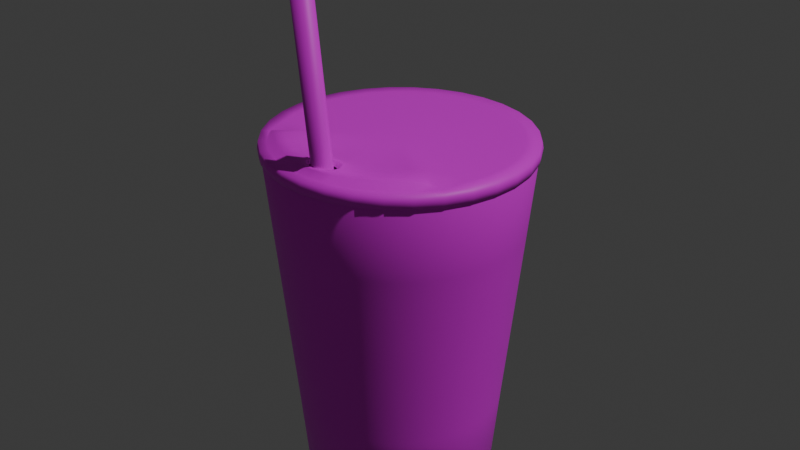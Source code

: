 # Source: cup.blend  (saved by Blender 4.0.36; exported with 4.5.12 LTS)
import bpy
from mathutils import Matrix  # noqa: F401  (used for matrix-valued properties, if any)

bpy.ops.wm.read_factory_settings(use_empty=True)
scene = bpy.context.scene
scene.name = 'Scene'

# ---- collections
col_collection = bpy.data.collections.new('Collection'); scene.collection.children.link(col_collection)

# ---- images (referenced by path relative to the original .blend; pixels are not part of the script)
import os
ASSET_DIR = os.environ.get("B2B_ASSET_DIR", "")  # directory of the original .blend (textures are referenced by path, not embedded)
HERE = os.path.dirname(os.path.abspath(__file__))  # packed textures are extracted next to this script under _unpacked/

def load_image(name, relpath, width, height, colorspace="sRGB"):
    """Load a texture the original file referenced (path relative to the .blend, or extracted next to this script)."""
    p = next((c for c in (os.path.join(HERE, relpath), os.path.join(ASSET_DIR, relpath)) if relpath and os.path.exists(c)), "")
    if p:
        img = bpy.data.images.load(p, check_existing=True)
        img.name = name
    else:  # same state as the original file: an image datablock whose file is absent (Cycles renders it pink)
        img = bpy.data.images.new(name, width, height)
        img.source = "FILE"
        img.filepath = "//" + (relpath or name)
    img.colorspace_settings.name = colorspace
    return img
img_untitled_001 = load_image('Untitled.001', 'cup.png', 1024, 1024, 'sRGB')

# ---- materials (node trees are filled in below, after node groups)
mat_test = bpy.data.materials.new('test')
mat_test.alpha_threshold = 0.0
mat_test.use_transparent_shadow = False
mat_test.roughness = 0.5
mat_test.line_color = (0.0, 0.0, 0.0, 1.0)

# ---- material node trees
mat_test.use_nodes = True; mat_test.node_tree.nodes.clear()
_N = mat_test.node_tree.nodes; _L = mat_test.node_tree.links
n0 = _N.new('ShaderNodeOutputMaterial'); n0.name = 'Material Output'; n0.location = (300, 300)
n1 = _N.new('ShaderNodeBsdfPrincipled'); n1.name = 'Principled BSDF'; n1.location = (10, 300)
n1.inputs[3].default_value = 1.45
n2 = _N.new('ShaderNodeTexImage'); n2.name = 'Image Texture'; n2.location = (-280, 280)
n2.image = img_untitled_001
_L.new(n1.outputs[0], n0.inputs[0])
_L.new(n2.outputs[0], n1.inputs[0])
n0.is_active_output = True

# ---- world
world_world = bpy.data.worlds.new('World'); scene.world = world_world
world_world.use_nodes = True; world_world.node_tree.nodes.clear()
_N = world_world.node_tree.nodes; _L = world_world.node_tree.links
n0 = _N.new('ShaderNodeOutputWorld'); n0.name = 'World Output'; n0.location = (300, 300)
n1 = _N.new('ShaderNodeBackground'); n1.name = 'Background'; n1.location = (10, 300)
n1.inputs[0].default_value = (0.05088, 0.05088, 0.05088, 1.0)
_L.new(n1.outputs[0], n0.inputs[0])
n0.is_active_output = True
world_world.color = (0.05088, 0.05088, 0.05088)
world_world.use_sun_shadow = False
world_world.sun_shadow_jitter_overblur = 0.0

# ---- lights
light_light = bpy.data.lights.new('Light', 'POINT')
light_light.transmission_factor = 0.0
light_light.use_soft_falloff = False
light_light.energy = 1000.0
light_light.shadow_soft_size = 0.1
light_light.shadow_maximum_resolution = 0.006
light_light.use_absolute_resolution = True

# ---- meshes
me_cylinder = bpy.data.meshes.new('Cylinder')
me_cylinder.from_pydata([(1.711e-11, 0.03277, 0.0), (-2.767e-11, 0.04336, 0.1308), (0.006394, 0.03214, 0.0), (0.008459, 0.04253, 0.1308), (0.01254, 0.03028, 0.0), (0.01659, 0.04006, 0.1308), (0.01821, 0.02725, 0.0), (0.02409, 0.03605, 0.1308), (0.02317, 0.02317, 0.0), (0.03066, 0.03066, 0.1308), (0.02725, 0.01821, 0.0), (0.03605, 0.02409, 0.1308), (0.03028, 0.01254, 0.0), (0.04006, 0.01659, 0.1308), (0.03214, 0.006394, 0.0), (0.04253, 0.008459, 0.1308), (0.03277, 5.076e-11, 0.0), (0.04336, -4.512e-11, 0.1308), (0.03214, -0.006394, 0.0), (0.04253, -0.008459, 0.1308), (0.03028, -0.01254, 0.0), (0.04006, -0.01659, 0.1308), (0.02725, -0.01821, 0.0), (0.03605, -0.02409, 0.1308), (0.02317, -0.02317, 0.0), (0.03066, -0.03066, 0.1308), (0.01821, -0.02725, 0.0), (0.02409, -0.03605, 0.1308), (0.01254, -0.03028, 0.0), (0.01659, -0.04006, 0.1308), (0.006394, -0.03214, 0.0), (0.008459, -0.04253, 0.1308), (1.711e-11, -0.03277, 0.0), (-2.767e-11, -0.04336, 0.1308), (-0.006394, -0.03214, 0.0), (-0.008459, -0.04253, 0.1308), (-0.01254, -0.03028, 0.0), (-0.01659, -0.04006, 0.1308), (-0.01821, -0.02725, 0.0), (-0.02409, -0.03605, 0.1308), (-0.02317, -0.02317, 0.0), (-0.03066, -0.03066, 0.1308), (-0.02725, -0.01821, 0.0), (-0.03605, -0.02409, 0.1308), (-0.03028, -0.01254, 0.0), (-0.04006, -0.01659, 0.1308), (-0.03214, -0.006394, 0.0), (-0.04253, -0.008459, 0.1308), (-0.03277, 5.076e-11, 0.0), (-0.04336, -4.512e-11, 0.1308), (-0.03214, 0.006394, 0.0), (-0.04253, 0.008459, 0.1308), (-0.03028, 0.01254, 0.0), (-0.04006, 0.01659, 0.1308), (-0.02725, 0.01821, 0.0), (-0.03605, 0.02409, 0.1308), (-0.02317, 0.02317, 0.0), (-0.03066, 0.03066, 0.1308), (-0.01821, 0.02725, 0.0), (-0.02409, 0.03605, 0.1308), (-0.01254, 0.03028, 0.0), (-0.01659, 0.04006, 0.1308), (-0.006394, 0.03214, 0.0), (-0.008459, 0.04253, 0.1308), (2.195e-11, 0.03771, 0.03222), (1.475e-11, 0.04092, 0.06597), (7.537e-12, 0.04414, 0.09972), (0.008611, 0.04329, 0.09972), (0.007984, 0.04014, 0.06597), (0.007356, 0.03698, 0.03222), (0.01689, 0.04078, 0.09972), (0.01566, 0.03781, 0.06597), (0.01443, 0.03484, 0.03222), (0.02452, 0.0367, 0.09972), (0.02274, 0.03403, 0.06597), (0.02095, 0.03135, 0.03222), (0.03121, 0.03121, 0.09972), (0.02894, 0.02894, 0.06597), (0.02666, 0.02666, 0.03222), (0.0367, 0.02452, 0.09972), (0.03403, 0.02274, 0.06597), (0.03135, 0.02095, 0.03222), (0.04078, 0.01689, 0.09972), (0.03781, 0.01566, 0.06597), (0.03484, 0.01443, 0.03222), (0.04329, 0.008611, 0.09972), (0.04014, 0.007984, 0.06597), (0.03698, 0.007356, 0.03222), (0.04414, 7.1e-12, 0.09972), (0.04092, 1.389e-11, 0.06597), (0.03771, 2.068e-11, 0.03222), (0.04329, -0.008611, 0.09972), (0.04014, -0.007984, 0.06597), (0.03698, -0.007356, 0.03222), (0.04078, -0.01689, 0.09972), (0.03781, -0.01566, 0.06597), (0.03484, -0.01443, 0.03222), (0.0367, -0.02452, 0.09972), (0.03403, -0.02274, 0.06597), (0.03135, -0.02095, 0.03222), (0.03121, -0.03121, 0.09972), (0.02894, -0.02894, 0.06597), (0.02666, -0.02666, 0.03222), (0.02452, -0.0367, 0.09972), (0.02274, -0.03403, 0.06597), (0.02095, -0.03135, 0.03222), (0.01689, -0.04078, 0.09972), (0.01566, -0.03781, 0.06597), (0.01443, -0.03484, 0.03222), (0.008611, -0.04329, 0.09972), (0.007984, -0.04014, 0.06597), (0.007356, -0.03698, 0.03222), (7.537e-12, -0.04414, 0.09972), (1.475e-11, -0.04092, 0.06597), (2.195e-11, -0.03771, 0.03222), (-0.008611, -0.04329, 0.09972), (-0.007984, -0.04014, 0.06597), (-0.007356, -0.03698, 0.03222), (-0.01689, -0.04078, 0.09972), (-0.01566, -0.03781, 0.06597), (-0.01443, -0.03484, 0.03222), (-0.02452, -0.0367, 0.09972), (-0.02274, -0.03403, 0.06597), (-0.02095, -0.03135, 0.03222), (-0.03121, -0.03121, 0.09972), (-0.02894, -0.02894, 0.06597), (-0.02666, -0.02666, 0.03222), (-0.0367, -0.02452, 0.09972), (-0.03403, -0.02274, 0.06597), (-0.03135, -0.02095, 0.03222), (-0.04078, -0.01689, 0.09972), (-0.03781, -0.01566, 0.06597), (-0.03484, -0.01443, 0.03222), (-0.04329, -0.008611, 0.09972), (-0.04014, -0.007984, 0.06597), (-0.03698, -0.007356, 0.03222), (-0.04414, 7.1e-12, 0.09972), (-0.04092, 1.389e-11, 0.06597), (-0.03771, 2.068e-11, 0.03222), (-0.04329, 0.008611, 0.09972), (-0.04014, 0.007984, 0.06597), (-0.03698, 0.007356, 0.03222), (-0.04078, 0.01689, 0.09972), (-0.03781, 0.01566, 0.06597), (-0.03484, 0.01443, 0.03222), (-0.0367, 0.02452, 0.09972), (-0.03403, 0.02274, 0.06597), (-0.03135, 0.02095, 0.03222), (-0.03121, 0.03121, 0.09972), (-0.02894, 0.02894, 0.06597), (-0.02666, 0.02666, 0.03222), (-0.02452, 0.0367, 0.09972), (-0.02274, 0.03403, 0.06597), (-0.02095, 0.03135, 0.03222), (-0.01689, 0.04078, 0.09972), (-0.01566, 0.03781, 0.06597), (-0.01443, 0.03484, 0.03222), (-0.008611, 0.04329, 0.09972), (-0.007984, 0.04014, 0.06597), (-0.007356, 0.03698, 0.03222), (1.236e-12, 0.04695, 0.1292), (0.009159, 0.04605, 0.1292), (0.01797, 0.04338, 0.1292), (0.02608, 0.03904, 0.1292), (0.0332, 0.0332, 0.1292), (0.03904, 0.02608, 0.1292), (0.04338, 0.01797, 0.1292), (0.04605, 0.009159, 0.1292), (0.04695, 1.164e-12, 0.1292), (0.04605, -0.009159, 0.1292), (0.04338, -0.01797, 0.1292), (0.03904, -0.02608, 0.1292), (0.0332, -0.0332, 0.1292), (0.02608, -0.03904, 0.1292), (0.01797, -0.04338, 0.1292), (0.009159, -0.04605, 0.1292), (1.236e-12, -0.04695, 0.1292), (-0.009159, -0.04605, 0.1292), (-0.01797, -0.04338, 0.1292), (-0.02608, -0.03904, 0.1292), (-0.0332, -0.0332, 0.1292), (-0.03904, -0.02608, 0.1292), (-0.04338, -0.01797, 0.1292), (-0.04605, -0.009159, 0.1292), (-0.04695, 1.164e-12, 0.1292), (-0.04605, 0.009159, 0.1292), (-0.04338, 0.01797, 0.1292), (-0.03904, 0.02608, 0.1292), (-0.0332, 0.0332, 0.1292), (-0.02608, 0.03904, 0.1292), (-0.01797, 0.04338, 0.1292), (-0.009159, 0.04605, 0.1292), (0.00684, 0.03439, 0.00316), (0.01342, 0.03239, 0.00316), (0.01948, 0.02915, 0.00316), (0.02479, 0.02479, 0.00316), (0.02915, 0.01948, 0.00316), (0.03239, 0.01342, 0.00316), (0.03439, 0.00684, 0.00316), (0.03506, 2.627e-11, 0.00316), (0.03439, -0.00684, 0.00316), (0.03239, -0.01342, 0.00316), (0.02915, -0.01948, 0.00316), (0.02479, -0.02479, 0.00316), (0.01948, -0.02915, 0.00316), (0.01342, -0.03239, 0.00316), (0.00684, -0.03439, 0.00316), (2.789e-11, -0.03506, 0.00316), (-0.00684, -0.03439, 0.00316), (-0.01342, -0.03239, 0.00316), (-0.01948, -0.02915, 0.00316), (-0.02479, -0.02479, 0.00316), (-0.02915, -0.01948, 0.00316), (-0.03239, -0.01342, 0.00316), (-0.03439, -0.00684, 0.00316), (-0.03506, 2.627e-11, 0.00316), (-0.03439, 0.00684, 0.00316), (-0.03239, 0.01342, 0.00316), (-0.02915, 0.01948, 0.00316), (-0.02479, 0.02479, 0.00316), (-0.01948, 0.02915, 0.00316), (-0.01342, 0.03239, 0.00316), (-0.00684, 0.03439, 0.00316), (2.789e-11, 0.03506, 0.00316), (1.248e-11, 0.04584, 0.1308), (0.008943, 0.04496, 0.1308), (0.01754, 0.04235, 0.1308), (0.02547, 0.03812, 0.1308), (0.03242, 0.03242, 0.1308), (0.03812, 0.02547, 0.1308), (0.04235, 0.01754, 0.1308), (0.04496, 0.008943, 0.1308), (0.04584, 3.97e-12, 0.1308), (0.04496, -0.008943, 0.1308), (0.04235, -0.01754, 0.1308), (0.03812, -0.02547, 0.1308), (0.03242, -0.03242, 0.1308), (0.02547, -0.03812, 0.1308), (0.01754, -0.04235, 0.1308), (0.008943, -0.04496, 0.1308), (1.248e-11, -0.04584, 0.1308), (-0.008943, -0.04496, 0.1308), (-0.01754, -0.04235, 0.1308), (-0.02547, -0.03812, 0.1308), (-0.03242, -0.03242, 0.1308), (-0.03812, -0.02547, 0.1308), (-0.04235, -0.01754, 0.1308), (-0.04496, -0.008943, 0.1308), (-0.04584, 3.97e-12, 0.1308), (-0.04496, 0.008943, 0.1308), (-0.04235, 0.01754, 0.1308), (-0.03812, 0.02547, 0.1308), (-0.03242, 0.03242, 0.1308), (-0.02547, 0.03812, 0.1308), (-0.01754, 0.04235, 0.1308), (-0.008943, 0.04496, 0.1308), (1.006e-09, 1.106e-09, 0.005552), (-0.03, 0.01242, 0.01005), (-0.006334, -0.03184, 0.01005), (0.03247, 1.128e-12, 0.01005), (-0.01242, 0.03, 0.01005), (-0.027, -0.01804, 0.01005), (0.02296, -0.02296, 0.01005), (0.01804, 0.027, 0.01005), (-0.03184, 0.006334, 0.01005), (-2.07e-11, -0.03247, 0.01005), (0.03184, 0.006334, 0.01005), (-0.01804, 0.027, 0.01005), (-0.02296, -0.02296, 0.01005), (0.027, -0.01804, 0.01005), (0.01242, 0.03, 0.01005), (-0.03247, 1.128e-12, 0.01005), (0.006334, -0.03184, 0.01005), (0.03, 0.01242, 0.01005), (-0.02296, 0.02296, 0.01005), (-0.01804, -0.027, 0.01005), (0.03, -0.01242, 0.01005), (0.006334, 0.03184, 0.01005), (-0.03184, -0.006334, 0.01005), (0.01242, -0.03, 0.01005), (0.027, 0.01804, 0.01005), (-0.027, 0.01804, 0.01005), (-0.01242, -0.03, 0.01005), (0.03184, -0.006334, 0.01005), (-0.006334, 0.03184, 0.01005), (-0.03, -0.01242, 0.01005), (0.01804, -0.027, 0.01005), (0.02296, 0.02296, 0.01005), (0.02189, 0.03276, 0.09211), (0.01959, 0.02932, 0.05004), (0.02494, 0.02494, 0.05004), (0.02786, 0.02786, 0.09211), (0.02786, -0.02786, 0.09211), (0.02494, -0.02494, 0.05004), (0.01959, -0.02932, 0.05004), (0.02189, -0.03276, 0.09211), (-0.03276, -0.02189, 0.09211), (-0.02932, -0.01959, 0.05004), (-0.03258, -0.0135, 0.05004), (-0.0364, -0.01508, 0.09211), (-0.01508, 0.0364, 0.09211), (-0.0135, 0.03258, 0.05004), (-0.00688, 0.03459, 0.05004), (-0.007687, 0.03864, 0.09211), (0.0394, -3.036e-11, 0.09211), (0.03527, -1.496e-11, 0.05004), (0.03459, -0.00688, 0.05004), (0.03864, -0.007687, 0.09211), (-0.007687, -0.03864, 0.09211), (-0.00688, -0.03459, 0.05004), (-0.0135, -0.03258, 0.05004), (-0.01508, -0.0364, 0.09211), (-0.0364, 0.01508, 0.09211), (-0.03258, 0.0135, 0.05004), (-0.02932, 0.01959, 0.05004), (-0.03276, 0.02189, 0.09211), (0.02932, 0.01959, 0.05004), (0.03276, 0.02189, 0.09211), (0.0135, -0.03258, 0.05004), (0.01508, -0.0364, 0.09211), (-0.03459, -0.00688, 0.05004), (-0.03864, -0.007687, 0.09211), (-2.514e-11, 0.0394, 0.09211), (-2.25e-11, 0.03527, 0.05004), (0.00688, 0.03459, 0.05004), (0.007687, 0.03864, 0.09211), (0.03258, -0.0135, 0.05004), (0.0364, -0.01508, 0.09211), (-0.01959, -0.02932, 0.05004), (-0.02189, -0.03276, 0.09211), (-0.02494, 0.02494, 0.05004), (-0.02786, 0.02786, 0.09211), (0.03258, 0.0135, 0.05004), (0.0364, 0.01508, 0.09211), (0.00688, -0.03459, 0.05004), (0.007687, -0.03864, 0.09211), (-0.03527, -1.496e-11, 0.05004), (-0.0394, -3.036e-11, 0.09211), (0.0135, 0.03258, 0.05004), (0.01508, 0.0364, 0.09211), (0.02932, -0.01959, 0.05004), (0.03276, -0.02189, 0.09211), (-0.02494, -0.02494, 0.05004), (-0.02786, -0.02786, 0.09211), (-0.01959, 0.02932, 0.05004), (-0.02189, 0.03276, 0.09211), (0.03459, 0.00688, 0.05004), (0.03864, 0.007687, 0.09211), (-2.25e-11, -0.03527, 0.05004), (-2.514e-11, -0.0394, 0.09211), (-0.03459, 0.00688, 0.05004), (-0.03864, 0.007687, 0.09211), (0.03047, 0.03047, 0.1282), (0.02394, -0.03583, 0.1282), (-0.03981, -0.01649, 0.1282), (-0.008407, 0.04227, 0.1282), (0.04227, -0.008407, 0.1282), (-0.01649, -0.03981, 0.1282), (-0.03583, 0.02394, 0.1282), (0.03583, 0.02394, 0.1282), (0.01649, -0.03981, 0.1282), (-0.04227, -0.008407, 0.1282), (0.008407, 0.04227, 0.1282), (0.03981, -0.01649, 0.1282), (-0.02394, -0.03583, 0.1282), (-0.03047, 0.03047, 0.1282), (0.03981, 0.01649, 0.1282), (0.008407, -0.04227, 0.1282), (-0.04309, -4.413e-11, 0.1282), (0.01649, 0.03981, 0.1282), (0.03583, -0.02394, 0.1282), (-0.03047, -0.03047, 0.1282), (-0.02394, 0.03583, 0.1282), (0.04227, 0.008407, 0.1282), (-2.75e-11, -0.04309, 0.1282), (-0.04227, 0.008407, 0.1282), (0.02394, 0.03583, 0.1282), (0.03047, -0.03047, 0.1282), (-0.03583, -0.02394, 0.1282), (-0.01649, 0.03981, 0.1282), (0.04309, -4.413e-11, 0.1282), (-0.008407, -0.04227, 0.1282), (-0.03981, 0.01649, 0.1282), (-2.75e-11, 0.04309, 0.1282), (0.01575, 0.02357, 0.005552), (0.02005, -0.02005, 0.005552), (-0.02357, -0.01575, 0.005552), (-0.01085, 0.02619, 0.005552), (0.02835, -7.489e-12, 0.005552), (-0.005531, -0.0278, 0.005552), (-0.02619, 0.01085, 0.005552), (-1.809e-11, 0.02835, 0.005552), (0.02005, 0.02005, 0.005552), (0.01575, -0.02357, 0.005552), (-0.02619, -0.01085, 0.005552), (-0.005531, 0.0278, 0.005552), (0.0278, -0.005531, 0.005552), (-0.01085, -0.02619, 0.005552), (-0.02357, 0.01575, 0.005552), (0.02357, 0.01575, 0.005552), (0.01085, -0.02619, 0.005552), (-0.0278, -0.005531, 0.005552), (0.005531, 0.0278, 0.005552), (0.02619, -0.01085, 0.005552), (-0.01575, -0.02357, 0.005552), (-0.02005, 0.02005, 0.005552), (0.02619, 0.01085, 0.005552), (0.005531, -0.0278, 0.005552), (-0.02835, -7.489e-12, 0.005552), (0.01085, 0.02619, 0.005552), (0.02357, -0.01575, 0.005552), (-0.02005, -0.02005, 0.005552), (-0.01575, 0.02357, 0.005552), (0.0278, 0.005531, 0.005552), (-1.809e-11, -0.02835, 0.005552), (-0.0278, 0.005531, 0.005552), (-2.07e-11, 0.03247, 0.01005), (0.01748, 0.02616, 0.007648), (0.02225, -0.02225, 0.007648), (-0.02616, -0.01748, 0.007648), (-0.01204, 0.02907, 0.007648), (0.03146, -8e-13, 0.007648), (-0.006138, -0.03086, 0.007648), (-0.02907, 0.01204, 0.007648), (-2.008e-11, 0.03146, 0.007648), (-0.03086, 0.006138, 0.007648), (-2.008e-11, -0.03146, 0.007648), (0.03086, 0.006138, 0.007648), (-0.01748, 0.02616, 0.007648), (-0.02225, -0.02225, 0.007648), (0.02616, -0.01748, 0.007648), (0.01204, 0.02907, 0.007648), (-0.03146, -8e-13, 0.007648), (0.006138, -0.03086, 0.007648), (0.02907, 0.01204, 0.007648), (-0.02225, 0.02225, 0.007648), (-0.01748, -0.02616, 0.007648), (0.02907, -0.01204, 0.007648), (0.006138, 0.03086, 0.007648), (-0.03086, -0.006138, 0.007648), (0.01204, -0.02907, 0.007648), (0.02616, 0.01748, 0.007648), (-0.02616, 0.01748, 0.007648), (-0.01204, -0.02907, 0.007648), (0.03086, -0.006138, 0.007648), (-0.006138, 0.03086, 0.007648), (-0.02907, -0.01204, 0.007648), (0.01748, -0.02616, 0.007648), (0.02225, 0.02225, 0.007648)], [], [(224, 1, 3, 225), (225, 3, 5, 226), (226, 5, 7, 227), (227, 7, 9, 228), (228, 9, 11, 229), (229, 11, 13, 230), (230, 13, 15, 231), (231, 15, 17, 232), (232, 17, 19, 233), (233, 19, 21, 234), (234, 21, 23, 235), (235, 23, 25, 236), (236, 25, 27, 237), (237, 27, 29, 238), (238, 29, 31, 239), (239, 31, 33, 240), (240, 33, 35, 241), (241, 35, 37, 242), (242, 37, 39, 243), (243, 39, 41, 244), (244, 41, 43, 245), (245, 43, 45, 246), (246, 45, 47, 247), (247, 47, 49, 248), (248, 49, 51, 249), (249, 51, 53, 250), (250, 53, 55, 251), (251, 55, 57, 252), (252, 57, 59, 253), (253, 59, 61, 254), (392, 384, 256), (254, 61, 63, 255), (255, 63, 1, 224), (0, 2, 4, 6, 8, 10, 12, 14, 16, 18, 20, 22, 24, 26, 28, 30, 32, 34, 36, 38, 40, 42, 44, 46, 48, 50, 52, 54, 56, 58, 60, 62), (222, 159, 64, 223), (159, 158, 65, 64), (158, 157, 66, 65), (221, 156, 159, 222), (156, 155, 158, 159), (155, 154, 157, 158), (220, 153, 156, 221), (153, 152, 155, 156), (152, 151, 154, 155), (219, 150, 153, 220), (150, 149, 152, 153), (149, 148, 151, 152), (218, 147, 150, 219), (147, 146, 149, 150), (146, 145, 148, 149), (217, 144, 147, 218), (144, 143, 146, 147), (143, 142, 145, 146), (216, 141, 144, 217), (141, 140, 143, 144), (140, 139, 142, 143), (215, 138, 141, 216), (138, 137, 140, 141), (137, 136, 139, 140), (214, 135, 138, 215), (135, 134, 137, 138), (134, 133, 136, 137), (213, 132, 135, 214), (132, 131, 134, 135), (131, 130, 133, 134), (212, 129, 132, 213), (129, 128, 131, 132), (128, 127, 130, 131), (211, 126, 129, 212), (126, 125, 128, 129), (125, 124, 127, 128), (210, 123, 126, 211), (123, 122, 125, 126), (122, 121, 124, 125), (209, 120, 123, 210), (120, 119, 122, 123), (119, 118, 121, 122), (208, 117, 120, 209), (117, 116, 119, 120), (116, 115, 118, 119), (207, 114, 117, 208), (114, 113, 116, 117), (113, 112, 115, 116), (206, 111, 114, 207), (111, 110, 113, 114), (110, 109, 112, 113), (205, 108, 111, 206), (108, 107, 110, 111), (107, 106, 109, 110), (204, 105, 108, 205), (105, 104, 107, 108), (104, 103, 106, 107), (203, 102, 105, 204), (102, 101, 104, 105), (101, 100, 103, 104), (202, 99, 102, 203), (99, 98, 101, 102), (98, 97, 100, 101), (201, 96, 99, 202), (96, 95, 98, 99), (95, 94, 97, 98), (200, 93, 96, 201), (93, 92, 95, 96), (92, 91, 94, 95), (199, 90, 93, 200), (90, 89, 92, 93), (89, 88, 91, 92), (198, 87, 90, 199), (87, 86, 89, 90), (86, 85, 88, 89), (197, 84, 87, 198), (84, 83, 86, 87), (83, 82, 85, 86), (196, 81, 84, 197), (81, 80, 83, 84), (80, 79, 82, 83), (195, 78, 81, 196), (78, 77, 80, 81), (77, 76, 79, 80), (194, 75, 78, 195), (75, 74, 77, 78), (74, 73, 76, 77), (193, 72, 75, 194), (72, 71, 74, 75), (71, 70, 73, 74), (192, 69, 72, 193), (69, 68, 71, 72), (68, 67, 70, 71), (223, 64, 69, 192), (64, 65, 68, 69), (65, 66, 67, 68), (157, 191, 160, 66), (154, 190, 191, 157), (151, 189, 190, 154), (148, 188, 189, 151), (145, 187, 188, 148), (142, 186, 187, 145), (139, 185, 186, 142), (136, 184, 185, 139), (133, 183, 184, 136), (130, 182, 183, 133), (127, 181, 182, 130), (124, 180, 181, 127), (121, 179, 180, 124), (118, 178, 179, 121), (115, 177, 178, 118), (112, 176, 177, 115), (109, 175, 176, 112), (106, 174, 175, 109), (103, 173, 174, 106), (100, 172, 173, 103), (97, 171, 172, 100), (94, 170, 171, 97), (91, 169, 170, 94), (88, 168, 169, 91), (85, 167, 168, 88), (82, 166, 167, 85), (79, 165, 166, 82), (76, 164, 165, 79), (73, 163, 164, 76), (70, 162, 163, 73), (67, 161, 162, 70), (66, 160, 161, 67), (0, 223, 192, 2), (2, 192, 193, 4), (4, 193, 194, 6), (6, 194, 195, 8), (8, 195, 196, 10), (10, 196, 197, 12), (12, 197, 198, 14), (14, 198, 199, 16), (16, 199, 200, 18), (18, 200, 201, 20), (20, 201, 202, 22), (22, 202, 203, 24), (24, 203, 204, 26), (26, 204, 205, 28), (28, 205, 206, 30), (30, 206, 207, 32), (32, 207, 208, 34), (34, 208, 209, 36), (36, 209, 210, 38), (38, 210, 211, 40), (40, 211, 212, 42), (42, 212, 213, 44), (44, 213, 214, 46), (46, 214, 215, 48), (48, 215, 216, 50), (50, 216, 217, 52), (52, 217, 218, 54), (54, 218, 219, 56), (56, 219, 220, 58), (58, 220, 221, 60), (60, 221, 222, 62), (62, 222, 223, 0), (191, 255, 224, 160), (190, 254, 255, 191), (189, 253, 254, 190), (188, 252, 253, 189), (187, 251, 252, 188), (186, 250, 251, 187), (185, 249, 250, 186), (184, 248, 249, 185), (183, 247, 248, 184), (182, 246, 247, 183), (181, 245, 246, 182), (180, 244, 245, 181), (179, 243, 244, 180), (178, 242, 243, 179), (177, 241, 242, 178), (176, 240, 241, 177), (175, 239, 240, 176), (174, 238, 239, 175), (173, 237, 238, 174), (172, 236, 237, 173), (171, 235, 236, 172), (170, 234, 235, 171), (169, 233, 234, 170), (168, 232, 233, 169), (167, 231, 232, 168), (166, 230, 231, 167), (165, 229, 230, 166), (164, 228, 229, 165), (163, 227, 228, 164), (162, 226, 227, 163), (161, 225, 226, 162), (160, 224, 225, 161), (305, 346, 266, 259), (393, 385, 256), (394, 386, 256), (395, 387, 256), (396, 388, 256), (397, 389, 256), (398, 390, 256), (399, 392, 256), (400, 393, 256), (401, 394, 256), (402, 391, 256), (391, 395, 256), (403, 396, 256), (404, 397, 256), (405, 398, 256), (406, 399, 256), (407, 400, 256), (408, 401, 256), (409, 402, 256), (410, 403, 256), (411, 404, 256), (412, 405, 256), (413, 406, 256), (414, 407, 256), (415, 408, 256), (384, 409, 256), (385, 410, 256), (386, 411, 256), (387, 412, 256), (388, 413, 256), (389, 414, 256), (390, 415, 256), (382, 375, 351, 312), (312, 351, 350, 313), (381, 374, 349, 308), (308, 349, 348, 309), (380, 373, 347, 304), (304, 347, 346, 305), (379, 372, 345, 300), (300, 345, 344, 301), (378, 371, 343, 296), (296, 343, 342, 297), (377, 370, 341, 292), (292, 341, 340, 293), (376, 369, 339, 288), (288, 339, 338, 289), (375, 368, 337, 351), (351, 337, 336, 350), (374, 367, 335, 349), (349, 335, 334, 348), (373, 366, 333, 347), (347, 333, 332, 346), (372, 365, 331, 345), (345, 331, 330, 344), (371, 364, 329, 343), (343, 329, 328, 342), (370, 363, 327, 341), (341, 327, 326, 340), (369, 362, 325, 339), (339, 325, 324, 338), (368, 361, 321, 337), (337, 321, 320, 336), (367, 360, 319, 335), (335, 319, 318, 334), (366, 359, 317, 333), (333, 317, 316, 332), (365, 358, 315, 331), (331, 315, 314, 330), (364, 357, 311, 329), (329, 311, 310, 328), (363, 356, 307, 327), (327, 307, 306, 326), (383, 355, 303, 322), (322, 303, 302, 323), (362, 383, 322, 325), (325, 322, 323, 324), (361, 354, 299, 321), (321, 299, 298, 320), (360, 353, 295, 319), (319, 295, 294, 318), (359, 352, 291, 317), (317, 291, 290, 316), (358, 382, 312, 315), (315, 312, 313, 314), (357, 381, 308, 311), (311, 308, 309, 310), (356, 380, 304, 307), (307, 304, 305, 306), (355, 379, 300, 303), (303, 300, 301, 302), (354, 378, 296, 299), (299, 296, 297, 298), (353, 377, 292, 295), (295, 292, 293, 294), (352, 376, 288, 291), (291, 288, 289, 290), (9, 7, 376, 352), (27, 25, 377, 353), (45, 43, 378, 354), (63, 61, 379, 355), (19, 17, 380, 356), (37, 35, 381, 357), (55, 53, 382, 358), (11, 9, 352, 359), (29, 27, 353, 360), (47, 45, 354, 361), (3, 1, 383, 362), (1, 63, 355, 383), (21, 19, 356, 363), (39, 37, 357, 364), (57, 55, 358, 365), (13, 11, 359, 366), (31, 29, 360, 367), (49, 47, 361, 368), (5, 3, 362, 369), (23, 21, 363, 370), (41, 39, 364, 371), (59, 57, 365, 372), (15, 13, 366, 373), (33, 31, 367, 374), (51, 49, 368, 375), (7, 5, 369, 376), (25, 23, 370, 377), (43, 41, 371, 378), (61, 59, 372, 379), (17, 15, 373, 380), (35, 33, 374, 381), (53, 51, 375, 382), (423, 425, 415, 390), (422, 426, 414, 389), (421, 427, 413, 388), (420, 428, 412, 387), (419, 429, 411, 386), (418, 430, 410, 385), (417, 431, 409, 384), (425, 432, 408, 415), (426, 433, 407, 414), (427, 434, 406, 413), (428, 435, 405, 412), (429, 436, 404, 411), (430, 437, 403, 410), (431, 438, 402, 409), (432, 439, 401, 408), (433, 440, 400, 407), (434, 441, 399, 406), (435, 442, 398, 405), (436, 443, 397, 404), (437, 444, 396, 403), (424, 445, 395, 391), (438, 424, 391, 402), (439, 446, 394, 401), (440, 447, 393, 400), (441, 448, 392, 399), (442, 423, 390, 398), (443, 422, 389, 397), (444, 421, 388, 396), (445, 420, 387, 395), (446, 419, 386, 394), (447, 418, 385, 393), (448, 417, 384, 392), (301, 344, 267, 260), (297, 342, 268, 261), (293, 340, 269, 262), (289, 338, 270, 263), (350, 336, 271, 264), (348, 334, 272, 265), (346, 332, 273, 266), (344, 330, 274, 267), (342, 328, 275, 268), (340, 326, 276, 269), (338, 324, 277, 270), (336, 320, 278, 271), (334, 318, 279, 272), (332, 316, 280, 273), (330, 314, 281, 274), (328, 310, 282, 275), (326, 306, 283, 276), (323, 302, 284, 416), (324, 323, 416, 277), (320, 298, 285, 278), (318, 294, 286, 279), (316, 290, 287, 280), (314, 313, 257, 281), (310, 309, 258, 282), (306, 305, 259, 283), (302, 301, 260, 284), (298, 297, 261, 285), (294, 293, 262, 286), (290, 289, 263, 287), (309, 348, 265, 258), (313, 350, 264, 257), (287, 263, 417, 448), (286, 262, 418, 447), (285, 261, 419, 446), (284, 260, 420, 445), (283, 259, 421, 444), (282, 258, 422, 443), (281, 257, 423, 442), (280, 287, 448, 441), (279, 286, 447, 440), (278, 285, 446, 439), (277, 416, 424, 438), (416, 284, 445, 424), (276, 283, 444, 437), (275, 282, 443, 436), (274, 281, 442, 435), (273, 280, 441, 434), (272, 279, 440, 433), (271, 278, 439, 432), (270, 277, 438, 431), (269, 276, 437, 430), (268, 275, 436, 429), (267, 274, 435, 428), (266, 273, 434, 427), (265, 272, 433, 426), (264, 271, 432, 425), (263, 270, 431, 417), (262, 269, 430, 418), (261, 268, 429, 419), (260, 267, 428, 420), (259, 266, 427, 421), (258, 265, 426, 422), (257, 264, 425, 423)])
me_cylinder.polygons.foreach_set('use_smooth', [True] * 449)
_uv = me_cylinder.uv_layers.new(name='UVMap')
_uv.uv.foreach_set('vector', [0.3745, 0.182, 0.3814, 0.182, 0.3814, 0.2034, 0.3745, 0.2034, 0.3745, 0.2034, 0.3814, 0.2034, 0.3814, 0.2247, 0.3745, 0.2247, 0.3745, 0.2247, 0.3814, 0.2247, 0.3814, 0.2461, 0.3745, 0.2461, 0.3745, 0.2461, 0.3814, 0.2461, 0.3814, 0.2677, 0.3745, 0.2677, 0.3745, 0.2677, 0.3814, 0.2677, 0.3814, 0.2891, 0.3745, 0.2891, 0.3745, 0.2891, 0.3814, 0.2891, 0.3814, 0.3105, 0.3745, 0.3105, 0.3745, 0.3105, 0.3814, 0.3105, 0.3814, 0.332, 0.3745, 0.332, 0.3745, 0.332, 0.3814, 0.332, 0.3814, 0.3533, 0.3745, 0.3533, 0.3745, 0.3533, 0.3814, 0.3533, 0.3814, 0.3746, 0.3745, 0.3746, 0.3745, 0.3746, 0.3814, 0.3746, 0.3814, 0.3961, 0.3745, 0.3961, 0.3745, 0.3961, 0.3814, 0.3961, 0.3814, 0.4178, 0.3745, 0.4178, 0.3745, 0.4178, 0.3814, 0.4178, 0.3814, 0.4392, 0.3745, 0.4392, 0.3745, 0.4392, 0.3814, 0.4392, 0.3814, 0.4606, 0.3745, 0.4606, 0.3745, 0.4606, 0.3814, 0.4606, 0.3814, 0.482, 0.3745, 0.482, 0.3745, 0.482, 0.3814, 0.482, 0.3814, 0.5033, 0.3745, 0.5033, 0.3745, 0.5033, 0.3814, 0.5033, 0.3814, 0.5244, 0.3745, 0.5244, 0.3745, 0.5244, 0.3814, 0.5244, 0.3814, 0.5455, 0.3745, 0.5455, 0.3745, 0.5455, 0.3814, 0.5455, 0.3814, 0.5666, 0.3745, 0.5666, 0.3745, 0.5666, 0.3814, 0.5666, 0.3814, 0.5878, 0.3745, 0.5878, 0.3745, 0.5878, 0.3814, 0.5878, 0.3814, 0.609, 0.3745, 0.609, 0.3745, 0.609, 0.3814, 0.609, 0.3814, 0.63, 0.3745, 0.63, 0.3745, 0.63, 0.3814, 0.63, 0.3814, 0.651, 0.3745, 0.651, 0.3745, 0.651, 0.3814, 0.651, 0.3814, 0.6719, 0.3745, 0.6719, 0.3745, 0.6719, 0.3814, 0.6719, 0.3814, 0.6927, 0.3745, 0.6927, 0.3745, 0.01302, 0.3814, 0.01302, 0.3814, 0.0338, 0.3745, 0.0338, 0.3745, 0.0338, 0.3814, 0.0338, 0.3814, 0.05494, 0.3745, 0.05494, 0.3745, 0.05494, 0.3814, 0.05494, 0.3814, 0.07619, 0.3745, 0.07619, 0.3745, 0.07619, 0.3814, 0.07619, 0.3814, 0.0973, 0.3745, 0.0973, 0.3745, 0.0973, 0.3814, 0.0973, 0.3814, 0.1185, 0.3745, 0.1185, 0.3745, 0.1185, 0.3814, 0.1185, 0.3814, 0.1397, 0.3745, 0.1397, 0.1058, 0.9547, 0.1023, 0.9631, 0.06094, 0.9411, 0.3745, 0.1397, 0.3814, 0.1397, 0.3814, 0.1608, 0.3745, 0.1608, 0.3745, 0.1608, 0.3814, 0.1608, 0.3814, 0.182, 0.3745, 0.182, 0.09525, 0.7677, 0.1031, 0.7756, 0.1094, 0.7849, 0.1136, 0.7952, 0.1158, 0.8061, 0.1158, 0.8173, 0.1136, 0.8283, 0.1094, 0.8386, 0.1031, 0.8479, 0.09525, 0.8558, 0.08596, 0.862, 0.07564, 0.8662, 0.06469, 0.8684, 0.05352, 0.8684, 0.04256, 0.8662, 0.03224, 0.862, 0.02295, 0.8558, 0.01505, 0.8479, 0.008849, 0.8386, 0.004575, 0.8283, 0.002395, 0.8173, 0.002395, 0.8061, 0.004575, 0.7952, 0.008849, 0.7849, 0.01505, 0.7756, 0.02295, 0.7677, 0.03224, 0.7615, 0.04256, 0.7572, 0.05352, 0.755, 0.06469, 0.755, 0.07564, 0.7572, 0.08596, 0.7615, 0.02288, 0.1608, 0.1022, 0.1608, 0.1022, 0.182, 0.02288, 0.182, 0.1022, 0.1608, 0.1953, 0.1608, 0.1953, 0.182, 0.1022, 0.182, 0.1953, 0.1608, 0.2883, 0.1608, 0.2883, 0.182, 0.1953, 0.182, 0.02288, 0.1397, 0.1022, 0.1397, 0.1022, 0.1608, 0.02288, 0.1608, 0.1022, 0.1397, 0.1953, 0.1397, 0.1953, 0.1608, 0.1022, 0.1608, 0.1953, 0.1397, 0.2883, 0.1397, 0.2883, 0.1608, 0.1953, 0.1608, 0.02288, 0.1185, 0.1022, 0.1185, 0.1022, 0.1397, 0.02288, 0.1397, 0.1022, 0.1185, 0.1953, 0.1185, 0.1953, 0.1397, 0.1022, 0.1397, 0.1953, 0.1185, 0.2883, 0.1185, 0.2883, 0.1397, 0.1953, 0.1397, 0.02288, 0.0973, 0.1022, 0.0973, 0.1022, 0.1185, 0.02288, 0.1185, 0.1022, 0.0973, 0.1953, 0.0973, 0.1953, 0.1185, 0.1022, 0.1185, 0.1953, 0.0973, 0.2883, 0.0973, 0.2883, 0.1185, 0.1953, 0.1185, 0.02288, 0.07619, 0.1022, 0.07619, 0.1022, 0.0973, 0.02288, 0.0973, 0.1022, 0.07619, 0.1953, 0.07619, 0.1953, 0.0973, 0.1022, 0.0973, 0.1953, 0.07619, 0.2883, 0.07619, 0.2883, 0.0973, 0.1953, 0.0973, 0.02288, 0.05494, 0.1022, 0.05494, 0.1022, 0.07619, 0.02288, 0.07619, 0.1022, 0.05494, 0.1953, 0.05494, 0.1953, 0.07619, 0.1022, 0.07619, 0.1953, 0.05494, 0.2883, 0.05494, 0.2883, 0.07619, 0.1953, 0.07619, 0.02288, 0.0338, 0.1022, 0.0338, 0.1022, 0.05494, 0.02288, 0.05494, 0.1022, 0.0338, 0.1953, 0.0338, 0.1953, 0.05494, 0.1022, 0.05494, 0.1953, 0.0338, 0.2883, 0.0338, 0.2883, 0.05494, 0.1953, 0.05494, 0.02288, 0.01302, 0.1022, 0.01302, 0.1022, 0.0338, 0.02288, 0.0338, 0.1022, 0.01302, 0.1953, 0.01302, 0.1953, 0.0338, 0.1022, 0.0338, 0.1953, 0.01302, 0.2883, 0.01302, 0.2883, 0.0338, 0.1953, 0.0338, 0.02288, 0.6719, 0.1022, 0.6719, 0.1022, 0.6927, 0.02288, 0.6927, 0.1022, 0.6719, 0.1953, 0.6719, 0.1953, 0.6927, 0.1022, 0.6927, 0.1953, 0.6719, 0.2883, 0.6719, 0.2883, 0.6927, 0.1953, 0.6927, 0.02288, 0.651, 0.1022, 0.651, 0.1022, 0.6719, 0.02288, 0.6719, 0.1022, 0.651, 0.1953, 0.651, 0.1953, 0.6719, 0.1022, 0.6719, 0.1953, 0.651, 0.2883, 0.651, 0.2883, 0.6719, 0.1953, 0.6719, 0.02288, 0.63, 0.1022, 0.63, 0.1022, 0.651, 0.02288, 0.651, 0.1022, 0.63, 0.1953, 0.63, 0.1953, 0.651, 0.1022, 0.651, 0.1953, 0.63, 0.2883, 0.63, 0.2883, 0.651, 0.1953, 0.651, 0.02288, 0.609, 0.1022, 0.609, 0.1022, 0.63, 0.02288, 0.63, 0.1022, 0.609, 0.1953, 0.609, 0.1953, 0.63, 0.1022, 0.63, 0.1953, 0.609, 0.2883, 0.609, 0.2883, 0.63, 0.1953, 0.63, 0.02288, 0.5878, 0.1022, 0.5878, 0.1022, 0.609, 0.02288, 0.609, 0.1022, 0.5878, 0.1953, 0.5878, 0.1953, 0.609, 0.1022, 0.609, 0.1953, 0.5878, 0.2883, 0.5878, 0.2883, 0.609, 0.1953, 0.609, 0.02288, 0.5666, 0.1022, 0.5666, 0.1022, 0.5878, 0.02288, 0.5878, 0.1022, 0.5666, 0.1953, 0.5666, 0.1953, 0.5878, 0.1022, 0.5878, 0.1953, 0.5666, 0.2883, 0.5666, 0.2883, 0.5878, 0.1953, 0.5878, 0.02288, 0.5455, 0.1022, 0.5455, 0.1022, 0.5666, 0.02288, 0.5666, 0.1022, 0.5455, 0.1953, 0.5455, 0.1953, 0.5666, 0.1022, 0.5666, 0.1953, 0.5455, 0.2883, 0.5455, 0.2883, 0.5666, 0.1953, 0.5666, 0.02288, 0.5244, 0.1022, 0.5244, 0.1022, 0.5455, 0.02288, 0.5455, 0.1022, 0.5244, 0.1953, 0.5244, 0.1953, 0.5455, 0.1022, 0.5455, 0.1953, 0.5244, 0.2883, 0.5244, 0.2883, 0.5455, 0.1953, 0.5455, 0.02288, 0.5033, 0.1022, 0.5033, 0.1022, 0.5244, 0.02288, 0.5244, 0.1022, 0.5033, 0.1953, 0.5033, 0.1953, 0.5244, 0.1022, 0.5244, 0.1953, 0.5033, 0.2883, 0.5033, 0.2883, 0.5244, 0.1953, 0.5244, 0.02288, 0.482, 0.1022, 0.482, 0.1022, 0.5033, 0.02288, 0.5033, 0.1022, 0.482, 0.1953, 0.482, 0.1953, 0.5033, 0.1022, 0.5033, 0.1953, 0.482, 0.2883, 0.482, 0.2883, 0.5033, 0.1953, 0.5033, 0.02288, 0.4606, 0.1022, 0.4606, 0.1022, 0.482, 0.02288, 0.482, 0.1022, 0.4606, 0.1953, 0.4606, 0.1953, 0.482, 0.1022, 0.482, 0.1953, 0.4606, 0.2883, 0.4606, 0.2883, 0.482, 0.1953, 0.482, 0.02288, 0.4392, 0.1022, 0.4392, 0.1022, 0.4606, 0.02288, 0.4606, 0.1022, 0.4392, 0.1953, 0.4392, 0.1953, 0.4606, 0.1022, 0.4606, 0.1953, 0.4392, 0.2883, 0.4392, 0.2883, 0.4606, 0.1953, 0.4606, 0.02288, 0.4178, 0.1022, 0.4178, 0.1022, 0.4392, 0.02288, 0.4392, 0.1022, 0.4178, 0.1953, 0.4178, 0.1953, 0.4392, 0.1022, 0.4392, 0.1953, 0.4178, 0.2883, 0.4178, 0.2883, 0.4392, 0.1953, 0.4392, 0.02288, 0.3961, 0.1022, 0.3961, 0.1022, 0.4178, 0.02288, 0.4178, 0.1022, 0.3961, 0.1953, 0.3961, 0.1953, 0.4178, 0.1022, 0.4178, 0.1953, 0.3961, 0.2883, 0.3961, 0.2883, 0.4178, 0.1953, 0.4178, 0.02288, 0.3746, 0.1022, 0.3746, 0.1022, 0.3961, 0.02288, 0.3961, 0.1022, 0.3746, 0.1953, 0.3746, 0.1953, 0.3961, 0.1022, 0.3961, 0.1953, 0.3746, 0.2883, 0.3746, 0.2883, 0.3961, 0.1953, 0.3961, 0.02288, 0.3533, 0.1022, 0.3533, 0.1022, 0.3746, 0.02288, 0.3746, 0.1022, 0.3533, 0.1953, 0.3533, 0.1953, 0.3746, 0.1022, 0.3746, 0.1953, 0.3533, 0.2883, 0.3533, 0.2883, 0.3746, 0.1953, 0.3746, 0.02288, 0.332, 0.1022, 0.332, 0.1022, 0.3533, 0.02288, 0.3533, 0.1022, 0.332, 0.1953, 0.332, 0.1953, 0.3533, 0.1022, 0.3533, 0.1953, 0.332, 0.2883, 0.332, 0.2883, 0.3533, 0.1953, 0.3533, 0.02288, 0.3105, 0.1022, 0.3105, 0.1022, 0.332, 0.02288, 0.332, 0.1022, 0.3105, 0.1953, 0.3105, 0.1953, 0.332, 0.1022, 0.332, 0.1953, 0.3105, 0.2883, 0.3105, 0.2883, 0.332, 0.1953, 0.332, 0.02288, 0.2891, 0.1022, 0.2891, 0.1022, 0.3105, 0.02288, 0.3105, 0.1022, 0.2891, 0.1953, 0.2891, 0.1953, 0.3105, 0.1022, 0.3105, 0.1953, 0.2891, 0.2883, 0.2891, 0.2883, 0.3105, 0.1953, 0.3105, 0.02288, 0.2677, 0.1022, 0.2677, 0.1022, 0.2891, 0.02288, 0.2891, 0.1022, 0.2677, 0.1953, 0.2677, 0.1953, 0.2891, 0.1022, 0.2891, 0.1953, 0.2677, 0.2883, 0.2677, 0.2883, 0.2891, 0.1953, 0.2891, 0.02288, 0.2461, 0.1022, 0.2461, 0.1022, 0.2677, 0.02288, 0.2677, 0.1022, 0.2461, 0.1953, 0.2461, 0.1953, 0.2677, 0.1022, 0.2677, 0.1953, 0.2461, 0.2883, 0.2461, 0.2883, 0.2677, 0.1953, 0.2677, 0.02288, 0.2247, 0.1022, 0.2247, 0.1022, 0.2461, 0.02288, 0.2461, 0.1022, 0.2247, 0.1953, 0.2247, 0.1953, 0.2461, 0.1022, 0.2461, 0.1953, 0.2247, 0.2883, 0.2247, 0.2883, 0.2461, 0.1953, 0.2461, 0.02288, 0.2034, 0.1022, 0.2034, 0.1022, 0.2247, 0.02288, 0.2247, 0.1022, 0.2034, 0.1953, 0.2034, 0.1953, 0.2247, 0.1022, 0.2247, 0.1953, 0.2034, 0.2883, 0.2034, 0.2883, 0.2247, 0.1953, 0.2247, 0.02288, 0.182, 0.1022, 0.182, 0.1022, 0.2034, 0.02288, 0.2034, 0.1022, 0.182, 0.1953, 0.182, 0.1953, 0.2034, 0.1022, 0.2034, 0.1953, 0.182, 0.2883, 0.182, 0.2883, 0.2034, 0.1953, 0.2034, 0.2883, 0.1608, 0.3691, 0.1608, 0.3691, 0.182, 0.2883, 0.182, 0.2883, 0.1397, 0.3691, 0.1397, 0.3691, 0.1608, 0.2883, 0.1608, 0.2883, 0.1185, 0.3691, 0.1185, 0.3691, 0.1397, 0.2883, 0.1397, 0.2883, 0.0973, 0.3691, 0.0973, 0.3691, 0.1185, 0.2883, 0.1185, 0.2883, 0.07619, 0.3691, 0.07619, 0.3691, 0.0973, 0.2883, 0.0973, 0.2883, 0.05494, 0.3691, 0.05494, 0.3691, 0.07619, 0.2883, 0.07619, 0.2883, 0.0338, 0.3691, 0.0338, 0.3691, 0.05494, 0.2883, 0.05494, 0.2883, 0.01302, 0.3691, 0.01302, 0.3691, 0.0338, 0.2883, 0.0338, 0.2883, 0.6719, 0.3691, 0.6719, 0.3691, 0.6927, 0.2883, 0.6927, 0.2883, 0.651, 0.3691, 0.651, 0.3691, 0.6719, 0.2883, 0.6719, 0.2883, 0.63, 0.3691, 0.63, 0.3691, 0.651, 0.2883, 0.651, 0.2883, 0.609, 0.3691, 0.609, 0.3691, 0.63, 0.2883, 0.63, 0.2883, 0.5878, 0.3691, 0.5878, 0.3691, 0.609, 0.2883, 0.609, 0.2883, 0.5666, 0.3691, 0.5666, 0.3691, 0.5878, 0.2883, 0.5878, 0.2883, 0.5455, 0.3691, 0.5455, 0.3691, 0.5666, 0.2883, 0.5666, 0.2883, 0.5244, 0.3691, 0.5244, 0.3691, 0.5455, 0.2883, 0.5455, 0.2883, 0.5033, 0.3691, 0.5033, 0.3691, 0.5244, 0.2883, 0.5244, 0.2883, 0.482, 0.3691, 0.482, 0.3691, 0.5033, 0.2883, 0.5033, 0.2883, 0.4606, 0.3691, 0.4606, 0.3691, 0.482, 0.2883, 0.482, 0.2883, 0.4392, 0.3691, 0.4392, 0.3691, 0.4606, 0.2883, 0.4606, 0.2883, 0.4178, 0.3691, 0.4178, 0.3691, 0.4392, 0.2883, 0.4392, 0.2883, 0.3961, 0.3691, 0.3961, 0.3691, 0.4178, 0.2883, 0.4178, 0.2883, 0.3746, 0.3691, 0.3746, 0.3691, 0.3961, 0.2883, 0.3961, 0.2883, 0.3533, 0.3691, 0.3533, 0.3691, 0.3746, 0.2883, 0.3746, 0.2883, 0.332, 0.3691, 0.332, 0.3691, 0.3533, 0.2883, 0.3533, 0.2883, 0.3105, 0.3691, 0.3105, 0.3691, 0.332, 0.2883, 0.332, 0.2883, 0.2891, 0.3691, 0.2891, 0.3691, 0.3105, 0.2883, 0.3105, 0.2883, 0.2677, 0.3691, 0.2677, 0.3691, 0.2891, 0.2883, 0.2891, 0.2883, 0.2461, 0.3691, 0.2461, 0.3691, 0.2677, 0.2883, 0.2677, 0.2883, 0.2247, 0.3691, 0.2247, 0.3691, 0.2461, 0.2883, 0.2461, 0.2883, 0.2034, 0.3691, 0.2034, 0.3691, 0.2247, 0.2883, 0.2247, 0.2883, 0.182, 0.3691, 0.182, 0.3691, 0.2034, 0.2883, 0.2034, 0.0122, 0.182, 0.02288, 0.182, 0.02288, 0.2034, 0.0122, 0.2034, 0.0122, 0.2034, 0.02288, 0.2034, 0.02288, 0.2247, 0.0122, 0.2247, 0.0122, 0.2247, 0.02288, 0.2247, 0.02288, 0.2461, 0.0122, 0.2461, 0.0122, 0.2461, 0.02288, 0.2461, 0.02288, 0.2677, 0.0122, 0.2677, 0.0122, 0.2677, 0.02288, 0.2677, 0.02288, 0.2891, 0.0122, 0.2891, 0.0122, 0.2891, 0.02288, 0.2891, 0.02288, 0.3105, 0.0122, 0.3105, 0.0122, 0.3105, 0.02288, 0.3105, 0.02288, 0.332, 0.0122, 0.332, 0.0122, 0.332, 0.02288, 0.332, 0.02288, 0.3533, 0.0122, 0.3533, 0.0122, 0.3533, 0.02288, 0.3533, 0.02288, 0.3746, 0.0122, 0.3746, 0.0122, 0.3746, 0.02288, 0.3746, 0.02288, 0.3961, 0.0122, 0.3961, 0.0122, 0.3961, 0.02288, 0.3961, 0.02288, 0.4178, 0.0122, 0.4178, 0.0122, 0.4178, 0.02288, 0.4178, 0.02288, 0.4392, 0.0122, 0.4392, 0.0122, 0.4392, 0.02288, 0.4392, 0.02288, 0.4606, 0.0122, 0.4606, 0.0122, 0.4606, 0.02288, 0.4606, 0.02288, 0.482, 0.0122, 0.482, 0.0122, 0.482, 0.02288, 0.482, 0.02288, 0.5033, 0.0122, 0.5033, 0.0122, 0.5033, 0.02288, 0.5033, 0.02288, 0.5244, 0.0122, 0.5244, 0.0122, 0.5244, 0.02288, 0.5244, 0.02288, 0.5455, 0.0122, 0.5455, 0.0122, 0.5455, 0.02288, 0.5455, 0.02288, 0.5666, 0.0122, 0.5666, 0.0122, 0.5666, 0.02288, 0.5666, 0.02288, 0.5878, 0.0122, 0.5878, 0.0122, 0.5878, 0.02288, 0.5878, 0.02288, 0.609, 0.0122, 0.609, 0.0122, 0.609, 0.02288, 0.609, 0.02288, 0.63, 0.0122, 0.63, 0.0122, 0.63, 0.02288, 0.63, 0.02288, 0.651, 0.0122, 0.651, 0.0122, 0.651, 0.02288, 0.651, 0.02288, 0.6719, 0.0122, 0.6719, 0.0122, 0.6719, 0.02288, 0.6719, 0.02288, 0.6927, 0.0122, 0.6927, 0.0122, 0.01302, 0.02288, 0.01302, 0.02288, 0.0338, 0.0122, 0.0338, 0.0122, 0.0338, 0.02288, 0.0338, 0.02288, 0.05494, 0.0122, 0.05494, 0.0122, 0.05494, 0.02288, 0.05494, 0.02288, 0.07619, 0.0122, 0.07619, 0.0122, 0.07619, 0.02288, 0.07619, 0.02288, 0.0973, 0.0122, 0.0973, 0.0122, 0.0973, 0.02288, 0.0973, 0.02288, 0.1185, 0.0122, 0.1185, 0.0122, 0.1185, 0.02288, 0.1185, 0.02288, 0.1397, 0.0122, 0.1397, 0.0122, 0.1397, 0.02288, 0.1397, 0.02288, 0.1608, 0.0122, 0.1608, 0.0122, 0.1608, 0.02288, 0.1608, 0.02288, 0.182, 0.0122, 0.182, 0.3691, 0.1608, 0.3745, 0.1608, 0.3745, 0.182, 0.3691, 0.182, 0.3691, 0.1397, 0.3745, 0.1397, 0.3745, 0.1608, 0.3691, 0.1608, 0.3691, 0.1185, 0.3745, 0.1185, 0.3745, 0.1397, 0.3691, 0.1397, 0.3691, 0.0973, 0.3745, 0.0973, 0.3745, 0.1185, 0.3691, 0.1185, 0.3691, 0.07619, 0.3745, 0.07619, 0.3745, 0.0973, 0.3691, 0.0973, 0.3691, 0.05494, 0.3745, 0.05494, 0.3745, 0.07619, 0.3691, 0.07619, 0.3691, 0.0338, 0.3745, 0.0338, 0.3745, 0.05494, 0.3691, 0.05494, 0.3691, 0.01302, 0.3745, 0.01302, 0.3745, 0.0338, 0.3691, 0.0338, 0.3691, 0.6719, 0.3745, 0.6719, 0.3745, 0.6927, 0.3691, 0.6927, 0.3691, 0.651, 0.3745, 0.651, 0.3745, 0.6719, 0.3691, 0.6719, 0.3691, 0.63, 0.3745, 0.63, 0.3745, 0.651, 0.3691, 0.651, 0.3691, 0.609, 0.3745, 0.609, 0.3745, 0.63, 0.3691, 0.63, 0.3691, 0.5878, 0.3745, 0.5878, 0.3745, 0.609, 0.3691, 0.609, 0.3691, 0.5666, 0.3745, 0.5666, 0.3745, 0.5878, 0.3691, 0.5878, 0.3691, 0.5455, 0.3745, 0.5455, 0.3745, 0.5666, 0.3691, 0.5666, 0.3691, 0.5244, 0.3745, 0.5244, 0.3745, 0.5455, 0.3691, 0.5455, 0.3691, 0.5033, 0.3745, 0.5033, 0.3745, 0.5244, 0.3691, 0.5244, 0.3691, 0.482, 0.3745, 0.482, 0.3745, 0.5033, 0.3691, 0.5033, 0.3691, 0.4606, 0.3745, 0.4606, 0.3745, 0.482, 0.3691, 0.482, 0.3691, 0.4392, 0.3745, 0.4392, 0.3745, 0.4606, 0.3691, 0.4606, 0.3691, 0.4178, 0.3745, 0.4178, 0.3745, 0.4392, 0.3691, 0.4392, 0.3691, 0.3961, 0.3745, 0.3961, 0.3745, 0.4178, 0.3691, 0.4178, 0.3691, 0.3746, 0.3745, 0.3746, 0.3745, 0.3961, 0.3691, 0.3961, 0.3691, 0.3533, 0.3745, 0.3533, 0.3745, 0.3746, 0.3691, 0.3746, 0.3691, 0.332, 0.3745, 0.332, 0.3745, 0.3533, 0.3691, 0.3533, 0.3691, 0.3105, 0.3745, 0.3105, 0.3745, 0.332, 0.3691, 0.332, 0.3691, 0.2891, 0.3745, 0.2891, 0.3745, 0.3105, 0.3691, 0.3105, 0.3691, 0.2677, 0.3745, 0.2677, 0.3745, 0.2891, 0.3691, 0.2891, 0.3691, 0.2461, 0.3745, 0.2461, 0.3745, 0.2677, 0.3691, 0.2677, 0.3691, 0.2247, 0.3745, 0.2247, 0.3745, 0.2461, 0.3691, 0.2461, 0.3691, 0.2034, 0.3745, 0.2034, 0.3745, 0.2247, 0.3691, 0.2247, 0.3691, 0.182, 0.3745, 0.182, 0.3745, 0.2034, 0.3691, 0.2034, 0.4358, 0.09768, 0.4358, 0.103, 0.4077, 0.103, 0.4077, 0.09768, 0.0659, 0.8945, 0.07484, 0.8964, 0.06094, 0.9411, 0.01424, 0.945, 0.01441, 0.9358, 0.06094, 0.9411, 0.07472, 0.9859, 0.06575, 0.9877, 0.06094, 0.9411, 0.09726, 0.9115, 0.1023, 0.9191, 0.06094, 0.9411, 0.02509, 0.911, 0.03162, 0.9046, 0.06094, 0.9411, 0.03913, 0.9826, 0.03148, 0.9776, 0.06094, 0.9411, 0.1076, 0.9457, 0.1058, 0.9547, 0.06094, 0.9411, 0.05675, 0.8944, 0.0659, 0.8945, 0.06094, 0.9411, 0.01586, 0.954, 0.01424, 0.945, 0.06094, 0.9411, 0.09077, 0.9772, 0.08316, 0.9823, 0.06094, 0.9411, 0.08316, 0.9823, 0.07472, 0.9859, 0.06094, 0.9411, 0.09083, 0.905, 0.09726, 0.9115, 0.06094, 0.9411, 0.01991, 0.9185, 0.02509, 0.911, 0.06094, 0.9411, 0.04762, 0.986, 0.03913, 0.9826, 0.06094, 0.9411, 0.1076, 0.9366, 0.1076, 0.9457, 0.06094, 0.9411, 0.04776, 0.8961, 0.05675, 0.8944, 0.06094, 0.9411, 0.0191, 0.9626, 0.01586, 0.954, 0.06094, 0.9411, 0.09722, 0.9707, 0.09077, 0.9772, 0.06094, 0.9411, 0.08328, 0.8999, 0.09083, 0.905, 0.06094, 0.9411, 0.01634, 0.9269, 0.01991, 0.9185, 0.06094, 0.9411, 0.0566, 0.9878, 0.04762, 0.986, 0.06094, 0.9411, 0.1058, 0.9276, 0.1076, 0.9366, 0.06094, 0.9411, 0.03929, 0.8996, 0.04776, 0.8961, 0.06094, 0.9411, 0.02491, 0.9712, 0.01958, 0.9637, 0.06094, 0.9411, 0.1023, 0.9631, 0.09722, 0.9707, 0.06094, 0.9411, 0.07484, 0.8964, 0.08328, 0.8999, 0.06094, 0.9411, 0.01441, 0.9358, 0.01634, 0.9269, 0.06094, 0.9411, 0.06575, 0.9877, 0.0566, 0.9878, 0.06094, 0.9411, 0.1023, 0.9191, 0.1058, 0.9276, 0.06094, 0.9411, 0.03162, 0.9046, 0.03929, 0.8996, 0.06094, 0.9411, 0.03148, 0.9776, 0.02491, 0.9712, 0.06094, 0.9411, 0.4912, 0.1708, 0.4912, 0.1759, 0.4657, 0.1759, 0.4657, 0.1708, 0.4657, 0.1708, 0.4657, 0.1759, 0.4358, 0.1759, 0.4358, 0.1708, 0.4912, 0.05045, 0.4912, 0.05565, 0.4657, 0.05565, 0.4657, 0.05045, 0.4657, 0.05045, 0.4657, 0.05565, 0.4358, 0.05565, 0.4358, 0.05045, 0.4912, 0.09768, 0.4912, 0.103, 0.4657, 0.103, 0.4657, 0.09768, 0.4657, 0.09768, 0.4657, 0.103, 0.4358, 0.103, 0.4358, 0.09768, 0.4912, 0.1502, 0.4912, 0.1554, 0.4657, 0.1554, 0.4657, 0.1502, 0.4657, 0.1502, 0.4657, 0.1554, 0.4358, 0.1554, 0.4358, 0.1502, 0.4912, 0.02978, 0.4912, 0.03491, 0.4657, 0.03491, 0.4657, 0.02978, 0.4657, 0.02978, 0.4657, 0.03491, 0.4358, 0.03491, 0.4358, 0.02978, 0.4912, 0.0766, 0.4912, 0.08188, 0.4657, 0.08188, 0.4657, 0.0766, 0.4657, 0.0766, 0.4657, 0.08188, 0.4358, 0.08188, 0.4358, 0.0766, 0.4912, 0.124, 0.4912, 0.1293, 0.4657, 0.1293, 0.4657, 0.124, 0.4657, 0.124, 0.4657, 0.1293, 0.4358, 0.1293, 0.4358, 0.124, 0.4912, 0.1759, 0.4912, 0.1809, 0.4657, 0.1809, 0.4657, 0.1759, 0.4657, 0.1759, 0.4657, 0.1809, 0.4358, 0.1809, 0.4358, 0.1759, 0.4912, 0.05565, 0.4912, 0.06086, 0.4657, 0.06086, 0.4657, 0.05565, 0.4657, 0.05565, 0.4657, 0.06086, 0.4358, 0.06086, 0.4358, 0.05565, 0.4912, 0.103, 0.4912, 0.1082, 0.4657, 0.1082, 0.4657, 0.103, 0.4657, 0.103, 0.4657, 0.1082, 0.4358, 0.1082, 0.4358, 0.103, 0.4912, 0.1554, 0.4912, 0.1605, 0.4657, 0.1605, 0.4657, 0.1554, 0.4657, 0.1554, 0.4657, 0.1605, 0.4358, 0.1605, 0.4358, 0.1554, 0.4912, 0.03491, 0.4912, 0.04006, 0.4657, 0.04006, 0.4657, 0.03491, 0.4657, 0.03491, 0.4657, 0.04006, 0.4358, 0.04006, 0.4358, 0.03491, 0.4912, 0.08188, 0.4912, 0.08715, 0.4655, 0.08715, 0.4657, 0.08188, 0.4657, 0.08188, 0.4655, 0.08715, 0.4358, 0.08715, 0.4358, 0.08188, 0.4912, 0.1293, 0.4912, 0.1345, 0.4657, 0.1345, 0.4657, 0.1293, 0.4657, 0.1293, 0.4657, 0.1345, 0.4358, 0.1345, 0.4358, 0.1293, 0.4912, 0.01459, 0.4912, 0.01961, 0.4657, 0.01961, 0.4657, 0.01459, 0.4657, 0.01459, 0.4657, 0.01961, 0.4358, 0.01961, 0.4358, 0.01459, 0.4912, 0.06086, 0.4912, 0.0661, 0.4657, 0.0661, 0.4657, 0.06086, 0.4657, 0.06086, 0.4657, 0.0661, 0.4358, 0.0661, 0.4358, 0.06086, 0.4912, 0.1082, 0.4912, 0.1135, 0.4657, 0.1135, 0.4657, 0.1082, 0.4657, 0.1082, 0.4657, 0.1135, 0.4358, 0.1135, 0.4358, 0.1082, 0.4912, 0.1605, 0.4912, 0.1657, 0.4657, 0.1657, 0.4657, 0.1605, 0.4657, 0.1605, 0.4657, 0.1657, 0.4358, 0.1657, 0.4358, 0.1605, 0.4912, 0.04006, 0.4912, 0.04524, 0.4657, 0.04524, 0.4657, 0.04006, 0.4657, 0.04006, 0.4657, 0.04524, 0.4358, 0.04524, 0.4358, 0.04006, 0.4912, 0.08715, 0.4912, 0.09241, 0.4657, 0.09241, 0.4655, 0.08715, 0.4655, 0.08715, 0.4657, 0.09241, 0.4358, 0.09241, 0.4358, 0.08715, 0.4912, 0.1398, 0.4912, 0.145, 0.4657, 0.145, 0.4657, 0.1398, 0.4657, 0.1398, 0.4657, 0.145, 0.4358, 0.145, 0.4358, 0.1398, 0.4912, 0.1345, 0.4912, 0.1398, 0.4657, 0.1398, 0.4657, 0.1345, 0.4657, 0.1345, 0.4657, 0.1398, 0.4358, 0.1398, 0.4358, 0.1345, 0.4912, 0.01961, 0.4912, 0.02467, 0.4657, 0.02467, 0.4657, 0.01961, 0.4657, 0.01961, 0.4657, 0.02467, 0.4358, 0.02467, 0.4358, 0.01961, 0.4912, 0.0661, 0.4912, 0.07134, 0.4657, 0.07134, 0.4657, 0.0661, 0.4657, 0.0661, 0.4657, 0.07134, 0.4358, 0.07134, 0.4358, 0.0661, 0.4912, 0.1135, 0.4912, 0.1188, 0.4657, 0.1188, 0.4657, 0.1135, 0.4657, 0.1135, 0.4657, 0.1188, 0.4358, 0.1188, 0.4358, 0.1135, 0.4912, 0.1657, 0.4912, 0.1708, 0.4657, 0.1708, 0.4657, 0.1657, 0.4657, 0.1657, 0.4657, 0.1708, 0.4358, 0.1708, 0.4358, 0.1657, 0.4912, 0.04524, 0.4912, 0.05045, 0.4657, 0.05045, 0.4657, 0.04524, 0.4657, 0.04524, 0.4657, 0.05045, 0.4358, 0.05045, 0.4358, 0.04524, 0.4912, 0.09241, 0.4912, 0.09768, 0.4657, 0.09768, 0.4657, 0.09241, 0.4657, 0.09241, 0.4657, 0.09768, 0.4358, 0.09768, 0.4358, 0.09241, 0.4912, 0.145, 0.4912, 0.1502, 0.4657, 0.1502, 0.4657, 0.145, 0.4657, 0.145, 0.4657, 0.1502, 0.4358, 0.1502, 0.4358, 0.145, 0.4912, 0.02467, 0.4912, 0.02978, 0.4657, 0.02978, 0.4657, 0.02467, 0.4657, 0.02467, 0.4657, 0.02978, 0.4358, 0.02978, 0.4358, 0.02467, 0.4912, 0.07134, 0.4912, 0.0766, 0.4657, 0.0766, 0.4657, 0.07134, 0.4657, 0.07134, 0.4657, 0.0766, 0.4358, 0.0766, 0.4358, 0.07134, 0.4912, 0.1188, 0.4912, 0.124, 0.4657, 0.124, 0.4657, 0.1188, 0.4657, 0.1188, 0.4657, 0.124, 0.4358, 0.124, 0.4358, 0.1188, 0.3814, 0.2677, 0.3814, 0.2461, 0.3888, 0.2461, 0.3888, 0.2677, 0.3814, 0.4606, 0.3814, 0.4392, 0.3888, 0.4392, 0.3888, 0.4606, 0.3814, 0.651, 0.3814, 0.63, 0.3888, 0.63, 0.3888, 0.651, 0.3814, 0.1608, 0.3814, 0.1397, 0.3888, 0.1397, 0.3888, 0.1608, 0.3814, 0.3746, 0.3814, 0.3533, 0.3888, 0.3533, 0.3888, 0.3746, 0.3814, 0.5666, 0.3814, 0.5455, 0.3888, 0.5455, 0.3888, 0.5666, 0.3814, 0.07619, 0.3814, 0.05494, 0.3888, 0.05494, 0.3888, 0.07619, 0.3814, 0.2891, 0.3814, 0.2677, 0.3888, 0.2677, 0.3888, 0.2891, 0.3814, 0.482, 0.3814, 0.4606, 0.3888, 0.4606, 0.3888, 0.482, 0.3814, 0.6719, 0.3814, 0.651, 0.3888, 0.651, 0.3888, 0.6719, 0.3814, 0.2034, 0.3814, 0.182, 0.3888, 0.182, 0.3888, 0.2034, 0.3814, 0.182, 0.3814, 0.1608, 0.3888, 0.1608, 0.3888, 0.182, 0.3814, 0.3961, 0.3814, 0.3746, 0.3888, 0.3746, 0.3888, 0.3961, 0.3814, 0.5878, 0.3814, 0.5666, 0.3888, 0.5666, 0.3888, 0.5878, 0.3814, 0.0973, 0.3814, 0.07619, 0.3888, 0.07619, 0.3888, 0.0973, 0.3814, 0.3105, 0.3814, 0.2891, 0.3888, 0.2891, 0.3888, 0.3105, 0.3814, 0.5033, 0.3814, 0.482, 0.3888, 0.482, 0.3888, 0.5033, 0.3814, 0.6927, 0.3814, 0.6719, 0.3888, 0.6719, 0.3888, 0.6927, 0.3814, 0.2247, 0.3814, 0.2034, 0.3888, 0.2034, 0.3888, 0.2247, 0.3814, 0.4178, 0.3814, 0.3961, 0.3888, 0.3961, 0.3888, 0.4178, 0.3814, 0.609, 0.3814, 0.5878, 0.3888, 0.5878, 0.3888, 0.609, 0.3814, 0.1185, 0.3814, 0.0973, 0.3888, 0.0973, 0.3888, 0.1185, 0.3814, 0.332, 0.3814, 0.3105, 0.3888, 0.3105, 0.3888, 0.332, 0.3814, 0.5244, 0.3814, 0.5033, 0.3888, 0.5033, 0.3888, 0.5244, 0.3814, 0.0338, 0.3814, 0.01302, 0.3888, 0.01302, 0.3888, 0.0338, 0.3814, 0.2461, 0.3814, 0.2247, 0.3888, 0.2247, 0.3888, 0.2461, 0.3814, 0.4392, 0.3814, 0.4178, 0.3888, 0.4178, 0.3888, 0.4392, 0.3814, 0.63, 0.3814, 0.609, 0.3888, 0.609, 0.3888, 0.63, 0.3814, 0.1397, 0.3814, 0.1185, 0.3888, 0.1185, 0.3888, 0.1397, 0.3814, 0.3533, 0.3814, 0.332, 0.3888, 0.332, 0.3888, 0.3533, 0.3814, 0.5455, 0.3814, 0.5244, 0.3888, 0.5244, 0.3888, 0.5455, 0.3814, 0.05494, 0.3814, 0.0338, 0.3888, 0.0338, 0.3888, 0.05494, 0.02759, 0.9825, 0.02015, 0.9753, 0.02491, 0.9712, 0.03148, 0.9776, 0.02769, 0.8997, 0.03638, 0.894, 0.03929, 0.8996, 0.03162, 0.9046, 0.1079, 0.9162, 0.1118, 0.9258, 0.1058, 0.9276, 0.1023, 0.9191, 0.06639, 0.9939, 0.05602, 0.994, 0.0566, 0.9878, 0.06575, 0.9877, 0.008212, 0.9351, 0.01036, 0.925, 0.01634, 0.9269, 0.01441, 0.9358, 0.0767, 0.8904, 0.08624, 0.8944, 0.08328, 0.8999, 0.07484, 0.8964, 0.1078, 0.9661, 0.1021, 0.9747, 0.09722, 0.9707, 0.1023, 0.9631, 0.02015, 0.9753, 0.01418, 0.9669, 0.01958, 0.9637, 0.02491, 0.9712, 0.03638, 0.894, 0.04601, 0.8901, 0.04776, 0.8961, 0.03929, 0.8996, 0.1118, 0.9258, 0.1138, 0.936, 0.1076, 0.9366, 0.1058, 0.9276, 0.05602, 0.994, 0.04584, 0.992, 0.04762, 0.986, 0.0566, 0.9878, 0.01036, 0.925, 0.01447, 0.9155, 0.01991, 0.9185, 0.01634, 0.9269, 0.08624, 0.8944, 0.09481, 0.9002, 0.09083, 0.905, 0.08328, 0.8999, 0.1021, 0.9747, 0.09477, 0.982, 0.09077, 0.9772, 0.09722, 0.9707, 0.01343, 0.9652, 0.009833, 0.9556, 0.01586, 0.954, 0.0191, 0.9626, 0.04601, 0.8901, 0.05619, 0.8882, 0.05675, 0.8944, 0.04776, 0.8961, 0.1138, 0.936, 0.1138, 0.9463, 0.1076, 0.9457, 0.1076, 0.9366, 0.04584, 0.992, 0.03625, 0.9881, 0.03913, 0.9826, 0.04762, 0.986, 0.01447, 0.9155, 0.0203, 0.907, 0.02509, 0.911, 0.01991, 0.9185, 0.09481, 0.9002, 0.1021, 0.9076, 0.09726, 0.9115, 0.09083, 0.905, 0.08615, 0.9879, 0.07656, 0.9919, 0.07472, 0.9859, 0.08316, 0.9823, 0.09477, 0.982, 0.08615, 0.9879, 0.08316, 0.9823, 0.09077, 0.9772, 0.009833, 0.9556, 0.008053, 0.9454, 0.01424, 0.945, 0.01586, 0.954, 0.05619, 0.8882, 0.06656, 0.8883, 0.0659, 0.8945, 0.05675, 0.8944, 0.1138, 0.9463, 0.1118, 0.9565, 0.1058, 0.9547, 0.1076, 0.9457, 0.03625, 0.9881, 0.02759, 0.9825, 0.03148, 0.9776, 0.03913, 0.9826, 0.0203, 0.907, 0.02769, 0.8997, 0.03162, 0.9046, 0.02509, 0.911, 0.1021, 0.9076, 0.1079, 0.9162, 0.1023, 0.9191, 0.09726, 0.9115, 0.07656, 0.9919, 0.06639, 0.9939, 0.06575, 0.9877, 0.07472, 0.9859, 0.008053, 0.9454, 0.008212, 0.9351, 0.01441, 0.9358, 0.01424, 0.945, 0.06656, 0.8883, 0.0767, 0.8904, 0.07484, 0.8964, 0.0659, 0.8945, 0.1118, 0.9565, 0.1078, 0.9661, 0.1023, 0.9631, 0.1058, 0.9547, 0.4358, 0.1502, 0.4358, 0.1554, 0.4077, 0.1554, 0.4077, 0.1502, 0.4358, 0.02978, 0.4358, 0.03491, 0.4077, 0.03491, 0.4077, 0.02978, 0.4358, 0.0766, 0.4358, 0.08188, 0.4077, 0.08188, 0.4077, 0.0766, 0.4358, 0.124, 0.4358, 0.1293, 0.4077, 0.1293, 0.4077, 0.124, 0.4358, 0.1759, 0.4358, 0.1809, 0.4077, 0.1809, 0.4077, 0.1759, 0.4358, 0.05565, 0.4358, 0.06086, 0.4077, 0.06086, 0.4077, 0.05565, 0.4358, 0.103, 0.4358, 0.1082, 0.4077, 0.1082, 0.4077, 0.103, 0.4358, 0.1554, 0.4358, 0.1605, 0.4077, 0.1605, 0.4077, 0.1554, 0.4358, 0.03491, 0.4358, 0.04006, 0.4077, 0.04006, 0.4077, 0.03491, 0.4358, 0.08188, 0.4358, 0.08715, 0.4078, 0.08715, 0.4077, 0.08188, 0.4358, 0.1293, 0.4358, 0.1345, 0.4077, 0.1345, 0.4077, 0.1293, 0.4358, 0.01459, 0.4358, 0.01961, 0.4077, 0.01961, 0.4077, 0.01459, 0.4358, 0.06086, 0.4358, 0.0661, 0.4077, 0.0661, 0.4077, 0.06086, 0.4358, 0.1082, 0.4358, 0.1135, 0.4077, 0.1135, 0.4077, 0.1082, 0.4358, 0.1605, 0.4358, 0.1657, 0.4077, 0.1657, 0.4077, 0.1605, 0.4358, 0.04006, 0.4358, 0.04524, 0.4077, 0.04524, 0.4077, 0.04006, 0.4358, 0.08715, 0.4358, 0.09241, 0.4077, 0.09241, 0.4078, 0.08715, 0.4358, 0.1398, 0.4358, 0.145, 0.4077, 0.145, 0.4077, 0.1398, 0.4358, 0.1345, 0.4358, 0.1398, 0.4077, 0.1398, 0.4077, 0.1345, 0.4358, 0.01961, 0.4358, 0.02467, 0.4077, 0.02467, 0.4077, 0.01961, 0.4358, 0.0661, 0.4358, 0.07134, 0.4077, 0.07134, 0.4077, 0.0661, 0.4358, 0.1135, 0.4358, 0.1188, 0.4077, 0.1188, 0.4077, 0.1135, 0.4358, 0.1657, 0.4358, 0.1708, 0.4077, 0.1708, 0.4077, 0.1657, 0.4358, 0.04524, 0.4358, 0.05045, 0.4077, 0.05045, 0.4077, 0.04524, 0.4358, 0.09241, 0.4358, 0.09768, 0.4077, 0.09768, 0.4077, 0.09241, 0.4358, 0.145, 0.4358, 0.1502, 0.4077, 0.1502, 0.4077, 0.145, 0.4358, 0.02467, 0.4358, 0.02978, 0.4077, 0.02978, 0.4077, 0.02467, 0.4358, 0.07134, 0.4358, 0.0766, 0.4077, 0.0766, 0.4077, 0.07134, 0.4358, 0.1188, 0.4358, 0.124, 0.4077, 0.124, 0.4077, 0.1188, 0.4358, 0.05045, 0.4358, 0.05565, 0.4077, 0.05565, 0.4077, 0.05045, 0.4358, 0.1708, 0.4358, 0.1759, 0.4077, 0.1759, 0.4077, 0.1708, 0.4077, 0.1188, 0.4077, 0.124, 0.4059, 0.124, 0.4059, 0.1188, 0.4077, 0.07134, 0.4077, 0.0766, 0.4059, 0.0766, 0.4059, 0.07134, 0.4077, 0.02467, 0.4077, 0.02978, 0.4059, 0.02978, 0.4059, 0.02467, 0.4077, 0.145, 0.4077, 0.1502, 0.4059, 0.1502, 0.4059, 0.145, 0.4077, 0.09241, 0.4077, 0.09768, 0.4059, 0.09768, 0.4059, 0.09241, 0.4077, 0.04524, 0.4077, 0.05045, 0.4059, 0.05045, 0.4059, 0.04524, 0.4077, 0.1657, 0.4077, 0.1708, 0.4059, 0.1708, 0.4059, 0.1657, 0.4077, 0.1135, 0.4077, 0.1188, 0.4059, 0.1188, 0.4059, 0.1135, 0.4077, 0.0661, 0.4077, 0.07134, 0.4059, 0.07134, 0.4059, 0.0661, 0.4077, 0.01961, 0.4077, 0.02467, 0.4059, 0.02467, 0.4059, 0.01961, 0.4077, 0.1345, 0.4077, 0.1398, 0.4059, 0.1398, 0.4059, 0.1345, 0.4077, 0.1398, 0.4077, 0.145, 0.4059, 0.145, 0.4059, 0.1398, 0.4078, 0.08715, 0.4077, 0.09241, 0.4059, 0.09241, 0.4059, 0.08715, 0.4077, 0.04006, 0.4077, 0.04524, 0.4059, 0.04524, 0.4059, 0.04006, 0.4077, 0.1605, 0.4077, 0.1657, 0.4059, 0.1657, 0.4059, 0.1605, 0.4077, 0.1082, 0.4077, 0.1135, 0.4059, 0.1135, 0.4059, 0.1082, 0.4077, 0.06086, 0.4077, 0.0661, 0.4059, 0.0661, 0.4059, 0.06086, 0.4077, 0.01459, 0.4077, 0.01961, 0.4059, 0.01961, 0.4059, 0.01459, 0.4077, 0.1293, 0.4077, 0.1345, 0.4059, 0.1345, 0.4059, 0.1293, 0.4077, 0.08188, 0.4078, 0.08715, 0.4059, 0.08715, 0.4059, 0.08188, 0.4077, 0.03491, 0.4077, 0.04006, 0.4059, 0.04006, 0.4059, 0.03491, 0.4077, 0.1554, 0.4077, 0.1605, 0.4059, 0.1605, 0.4059, 0.1554, 0.4077, 0.103, 0.4077, 0.1082, 0.4059, 0.1082, 0.4059, 0.103, 0.4077, 0.05565, 0.4077, 0.06086, 0.4059, 0.06086, 0.4059, 0.05565, 0.4077, 0.1759, 0.4077, 0.1809, 0.4059, 0.1809, 0.4059, 0.1759, 0.4077, 0.124, 0.4077, 0.1293, 0.4059, 0.1293, 0.4059, 0.124, 0.4077, 0.0766, 0.4077, 0.08188, 0.4059, 0.08188, 0.4059, 0.0766, 0.4077, 0.02978, 0.4077, 0.03491, 0.4059, 0.03491, 0.4059, 0.02978, 0.4077, 0.1502, 0.4077, 0.1554, 0.4059, 0.1554, 0.4059, 0.1502, 0.4077, 0.09768, 0.4077, 0.103, 0.4059, 0.103, 0.4059, 0.09768, 0.4077, 0.05045, 0.4077, 0.05565, 0.4059, 0.05565, 0.4059, 0.05045, 0.4077, 0.1708, 0.4077, 0.1759, 0.4059, 0.1759, 0.4059, 0.1708])
me_cylinder.materials.append(mat_test)
me_cylinder.update()
me_cylinder_001 = bpy.data.meshes.new('Cylinder.001')
me_cylinder_001.from_pydata([(0.0, 7.388e-10, 0.132), (0.01806, 0.04361, 0.1265), (0.009208, 0.04629, 0.1265), (0.0, 0.0472, 0.1265), (0.0, -0.0472, 0.1265), (0.009208, -0.04629, 0.1265), (0.01806, -0.04361, 0.1265), (0.02622, -0.03924, 0.1265), (0.03337, -0.03337, 0.1265), (0.03924, -0.02622, 0.1265), (0.04361, -0.01806, 0.1265), (0.04629, -0.009208, 0.1265), (0.0472, 0.0, 0.1265), (0.04629, 0.009208, 0.1265), (0.04361, 0.01806, 0.1265), (0.03924, 0.02622, 0.1265), (0.03337, 0.03337, 0.1265), (0.0334, 0.0334, 0.1311), (0.03927, 0.02624, 0.1311), (0.04364, 0.01807, 0.1311), (0.04632, 0.009214, 0.1311), (0.04723, 0.0, 0.1311), (0.04632, -0.009214, 0.1311), (0.04364, -0.01807, 0.1311), (0.03927, -0.02624, 0.1311), (0.0334, -0.0334, 0.1311), (0.02624, -0.03927, 0.1311), (0.01807, -0.04364, 0.1311), (0.009214, -0.04632, 0.1311), (0.0, -0.04723, 0.1311), (0.0, 0.04723, 0.1311), (0.009214, 0.04632, 0.1311), (0.01807, 0.04364, 0.1311), (0.02624, 0.03927, 0.1311), (0.008152, 0.008152, 0.132), (0.009585, 0.006405, 0.132), (0.01065, 0.004412, 0.132), (0.01131, 0.002249, 0.132), (0.01153, -2.328e-09, 0.132), (0.01131, -0.002249, 0.132), (0.01065, -0.004412, 0.132), (0.009585, -0.006405, 0.132), (0.008152, -0.008152, 0.132), (0.006405, -0.009585, 0.132), (0.004412, -0.01065, 0.132), (0.002249, -0.01131, 0.132), (0.0, -0.01153, 0.132), (0.0, 0.01153, 0.132), (0.002249, 0.01131, 0.132), (0.004412, 0.01065, 0.132), (0.006405, 0.009585, 0.132), (0.03596, 0.02403, 0.1251), (0.03996, 0.01655, 0.1251), (0.04242, 0.008438, 0.1251), (0.04325, 0.0, 0.1251), (0.04242, -0.008438, 0.1251), (0.03996, -0.01655, 0.1251), (0.03596, -0.02403, 0.1251), (0.03058, -0.03058, 0.1251), (0.02403, -0.03596, 0.1251), (0.01655, -0.03996, 0.1251), (0.008438, -0.04242, 0.1251), (0.0, -0.04325, 0.1251), (0.0, 0.04325, 0.1251), (0.008438, 0.04242, 0.1251), (0.01655, 0.03996, 0.1251), (0.02403, 0.03596, 0.1251), (0.03058, 0.03058, 0.1251), (0.02622, 0.03924, 0.1265), (0.02649, 0.03964, 0.1288), (0.01824, 0.04405, 0.1288), (0.009301, 0.04676, 0.1288), (0.03371, 0.03371, 0.1288), (0.0, 0.04767, 0.1288), (0.0, -0.04767, 0.1288), (0.009301, -0.04676, 0.1288), (0.01824, -0.04405, 0.1288), (0.02649, -0.03964, 0.1288), (0.03371, -0.03371, 0.1288), (0.03964, -0.02649, 0.1288), (0.04405, -0.01824, 0.1288), (0.04676, -0.009301, 0.1288), (0.04767, 0.0, 0.1288), (0.04676, 0.009301, 0.1288), (0.04405, 0.01824, 0.1288), (0.03964, 0.02649, 0.1288), (0.03495, 0.02335, 0.1313), (0.03884, 0.01609, 0.1313), (0.04123, 0.008201, 0.1313), (0.04204, 0.0, 0.1313), (0.04123, -0.008201, 0.1313), (0.03884, -0.01609, 0.1313), (0.03688, -0.02464, 0.1312), (0.03136, -0.03136, 0.1312), (0.02464, -0.03688, 0.1312), (0.01697, -0.04098, 0.1312), (0.008653, -0.0435, 0.1312), (0.0, -0.04435, 0.1312), (0.0, 0.04204, 0.1313), (0.008201, 0.04123, 0.1313), (0.01609, 0.03884, 0.1313), (0.02335, 0.03495, 0.1313), (0.02972, 0.02972, 0.1313), (0.02483, 0.02483, 0.1314), (0.0292, 0.01951, 0.1314), (0.03244, 0.01344, 0.1314), (0.03444, 0.00685, 0.1314), (0.03511, 0.0, 0.1314), (0.03444, -0.00685, 0.1314), (0.03244, -0.01344, 0.1314), (0.02549, -0.01703, 0.1316), (0.02048, -0.02048, 0.1319), (0.01556, -0.02329, 0.1316), (0.01072, -0.02588, 0.1316), (0.005465, -0.02747, 0.1316), (0.0, -0.02801, 0.1316), (0.0, 0.03511, 0.1314), (0.00685, 0.03444, 0.1314), (0.01344, 0.03244, 0.1314), (0.01951, 0.0292, 0.1314), (0.02604, -0.02086, 0.1329), (0.03345, -0.02649, 0.1327), (0.02483, -0.02483, 0.1337), (0.02972, -0.02972, 0.1335), (0.01951, -0.0292, 0.1337), (0.02335, -0.03495, 0.1335), (0.01344, -0.03135, 0.1337), (0.01609, -0.03884, 0.1335), (0.005198, -0.03463, 0.1338), (0.0055, -0.03958, 0.1338), (0.0, -0.03167, 0.1337), (0.0, -0.04259, 0.1335), (0.006564, -0.03283, 0.1337), (0.008201, -0.04123, 0.1335), (0.0, -0.03322, 0.1337), (0.0, -0.03381, 0.1322), (0.0, -0.04142, 0.1337), (0.0, -0.04101, 0.1321), (0.00485, -0.03518, 0.132), (0.005131, -0.03939, 0.1319), (0.005828, -0.03391, 0.134), (0.006333, -0.04011, 0.134), (0.0, -0.04197, 0.1339), (0.0, -0.03244, 0.134), (0.004654, -0.04674, 0.1265), (0.004657, -0.04677, 0.1311), (0.004265, -0.04283, 0.1251), (0.004701, -0.04721, 0.1288), (0.004373, -0.04392, 0.1312), (0.004411, -0.04226, 0.1335), (0.00321, -0.04092, 0.1337), (0.003027, -0.04056, 0.1318), (0.003634, -0.04151, 0.1339), (0.03207, 0.02143, 0.1314), (0.03564, 0.01476, 0.1314), (0.03783, 0.007526, 0.1314), (0.03857, 0.0, 0.1314), (0.03783, -0.007526, 0.1314), (0.03564, -0.01476, 0.1314), (0.03119, -0.02084, 0.1314), (0.0, 0.03857, 0.1314), (0.007526, 0.03783, 0.1314), (0.01476, 0.03564, 0.1314), (0.02143, 0.03207, 0.1314), (0.02728, 0.02728, 0.1314), (0.02974, -0.02367, 0.1328), (0.02728, -0.02728, 0.1336), (0.02143, -0.03207, 0.1336), (0.01476, -0.03509, 0.1336), (0.008147, -0.03679, 0.1336), (0.006233, -0.03698, 0.1338), (0.005768, -0.03725, 0.1319), (0.007004, -0.03687, 0.134), (0.001131, -0.01142, 0.132), (0.002748, -0.02774, 0.1316), (0.003349, -0.03189, 0.1337), (0.002761, -0.03355, 0.1338), (0.00264, -0.03413, 0.132), (0.003091, -0.03274, 0.134), (-0.01806, 0.04361, 0.1265), (-0.009208, 0.04629, 0.1265), (-0.009208, -0.04629, 0.1265), (-0.01806, -0.04361, 0.1265), (-0.02622, -0.03924, 0.1265), (-0.03337, -0.03337, 0.1265), (-0.03924, -0.02622, 0.1265), (-0.04361, -0.01806, 0.1265), (-0.04629, -0.009208, 0.1265), (-0.0472, 0.0, 0.1265), (-0.04629, 0.009208, 0.1265), (-0.04361, 0.01806, 0.1265), (-0.03924, 0.02622, 0.1265), (-0.03337, 0.03337, 0.1265), (-0.0334, 0.0334, 0.1311), (-0.03927, 0.02624, 0.1311), (-0.04364, 0.01807, 0.1311), (-0.04632, 0.009214, 0.1311), (-0.04723, 0.0, 0.1311), (-0.04632, -0.009214, 0.1311), (-0.04364, -0.01807, 0.1311), (-0.03927, -0.02624, 0.1311), (-0.0334, -0.0334, 0.1311), (-0.02624, -0.03927, 0.1311), (-0.01807, -0.04364, 0.1311), (-0.009214, -0.04632, 0.1311), (-0.009214, 0.04632, 0.1311), (-0.01807, 0.04364, 0.1311), (-0.02624, 0.03927, 0.1311), (-0.008152, 0.008152, 0.132), (-0.009585, 0.006405, 0.132), (-0.01065, 0.004412, 0.132), (-0.01131, 0.002249, 0.132), (-0.01153, -2.328e-09, 0.132), (-0.01131, -0.002249, 0.132), (-0.01065, -0.004412, 0.132), (-0.009585, -0.006405, 0.132), (-0.008152, -0.008152, 0.132), (-0.006405, -0.009585, 0.132), (-0.004412, -0.01065, 0.132), (-0.002249, -0.01131, 0.132), (-0.002249, 0.01131, 0.132), (-0.004412, 0.01065, 0.132), (-0.006405, 0.009585, 0.132), (-0.03596, 0.02403, 0.1251), (-0.03996, 0.01655, 0.1251), (-0.04242, 0.008438, 0.1251), (-0.04325, 0.0, 0.1251), (-0.04242, -0.008438, 0.1251), (-0.03996, -0.01655, 0.1251), (-0.03596, -0.02403, 0.1251), (-0.03058, -0.03058, 0.1251), (-0.02403, -0.03596, 0.1251), (-0.01655, -0.03996, 0.1251), (-0.008438, -0.04242, 0.1251), (-0.008438, 0.04242, 0.1251), (-0.01655, 0.03996, 0.1251), (-0.02403, 0.03596, 0.1251), (-0.03058, 0.03058, 0.1251), (-0.02622, 0.03924, 0.1265), (-0.02649, 0.03964, 0.1288), (-0.01824, 0.04405, 0.1288), (-0.009301, 0.04676, 0.1288), (-0.03371, 0.03371, 0.1288), (-0.009301, -0.04676, 0.1288), (-0.01824, -0.04405, 0.1288), (-0.02649, -0.03964, 0.1288), (-0.03371, -0.03371, 0.1288), (-0.03964, -0.02649, 0.1288), (-0.04405, -0.01824, 0.1288), (-0.04676, -0.009301, 0.1288), (-0.04767, 0.0, 0.1288), (-0.04676, 0.009301, 0.1288), (-0.04405, 0.01824, 0.1288), (-0.03964, 0.02649, 0.1288), (-0.03495, 0.02335, 0.1313), (-0.03884, 0.01609, 0.1313), (-0.04123, 0.008201, 0.1313), (-0.04204, 0.0, 0.1313), (-0.04123, -0.008201, 0.1313), (-0.03884, -0.01609, 0.1313), (-0.03688, -0.02464, 0.1312), (-0.03136, -0.03136, 0.1312), (-0.02464, -0.03688, 0.1312), (-0.01697, -0.04098, 0.1312), (-0.008653, -0.0435, 0.1312), (-0.008201, 0.04123, 0.1313), (-0.01609, 0.03884, 0.1313), (-0.02335, 0.03495, 0.1313), (-0.02972, 0.02972, 0.1313), (-0.02483, 0.02483, 0.1314), (-0.0292, 0.01951, 0.1314), (-0.03244, 0.01344, 0.1314), (-0.03444, 0.00685, 0.1314), (-0.03511, 0.0, 0.1314), (-0.03444, -0.00685, 0.1314), (-0.03244, -0.01344, 0.1314), (-0.02549, -0.01703, 0.1316), (-0.02048, -0.02048, 0.1319), (-0.01556, -0.02329, 0.1316), (-0.01072, -0.02588, 0.1316), (-0.005465, -0.02747, 0.1316), (-0.00685, 0.03444, 0.1314), (-0.01344, 0.03244, 0.1314), (-0.01951, 0.0292, 0.1314), (-0.02604, -0.02086, 0.1329), (-0.03345, -0.02649, 0.1327), (-0.02483, -0.02483, 0.1337), (-0.02972, -0.02972, 0.1335), (-0.01951, -0.0292, 0.1337), (-0.02335, -0.03495, 0.1335), (-0.01344, -0.03135, 0.1337), (-0.01609, -0.03884, 0.1335), (-0.005198, -0.03463, 0.1338), (-0.0055, -0.03958, 0.1338), (-0.006564, -0.03283, 0.1337), (-0.008201, -0.04123, 0.1335), (-0.00485, -0.03518, 0.132), (-0.005131, -0.03939, 0.1319), (-0.005828, -0.03391, 0.134), (-0.006333, -0.04011, 0.134), (-0.004654, -0.04674, 0.1265), (-0.004657, -0.04677, 0.1311), (-0.004265, -0.04283, 0.1251), (-0.004701, -0.04721, 0.1288), (-0.004373, -0.04392, 0.1312), (-0.004411, -0.04226, 0.1335), (-0.00321, -0.04092, 0.1337), (-0.003027, -0.04056, 0.1318), (-0.003634, -0.04151, 0.1339), (-0.03207, 0.02143, 0.1314), (-0.03564, 0.01476, 0.1314), (-0.03783, 0.007526, 0.1314), (-0.03857, 0.0, 0.1314), (-0.03783, -0.007526, 0.1314), (-0.03564, -0.01476, 0.1314), (-0.03119, -0.02084, 0.1314), (-0.007526, 0.03783, 0.1314), (-0.01476, 0.03564, 0.1314), (-0.02143, 0.03207, 0.1314), (-0.02728, 0.02728, 0.1314), (-0.02974, -0.02367, 0.1328), (-0.02728, -0.02728, 0.1336), (-0.02143, -0.03207, 0.1336), (-0.01476, -0.03509, 0.1336), (-0.008147, -0.03679, 0.1336), (-0.006233, -0.03698, 0.1338), (-0.005768, -0.03725, 0.1319), (-0.007004, -0.03687, 0.134), (-0.001131, -0.01142, 0.132), (-0.002748, -0.02774, 0.1316), (-0.003349, -0.03189, 0.1337), (-0.002761, -0.03355, 0.1338), (-0.00264, -0.03413, 0.132), (-0.003091, -0.03274, 0.134)], [], [(34, 0, 35), (35, 0, 36), (36, 0, 37), (37, 0, 38), (38, 0, 39), (39, 0, 40), (40, 0, 41), (41, 0, 42), (42, 0, 43), (43, 0, 44), (44, 0, 45), (45, 0, 46, 173), (47, 0, 48), (48, 0, 49), (49, 0, 50), (50, 0, 34), (64, 2, 1, 65), (69, 33, 17, 72), (70, 32, 33, 69), (71, 31, 32, 70), (73, 30, 31, 71), (147, 145, 29, 74), (76, 27, 28, 75), (77, 26, 27, 76), (78, 25, 26, 77), (79, 24, 25, 78), (80, 23, 24, 79), (81, 22, 23, 80), (82, 21, 22, 81), (83, 20, 21, 82), (84, 19, 20, 83), (85, 18, 19, 84), (72, 17, 18, 85), (119, 50, 34, 103), (118, 49, 50, 119), (117, 48, 49, 118), (116, 47, 48, 117), (174, 173, 46, 115), (113, 44, 45, 114), (112, 43, 44, 113), (111, 42, 43, 112), (110, 41, 42, 111), (109, 40, 41, 110), (108, 39, 40, 109), (107, 38, 39, 108), (106, 37, 38, 107), (105, 36, 37, 106), (104, 35, 36, 105), (103, 34, 35, 104), (63, 3, 2, 64), (146, 144, 4, 62), (60, 6, 5, 61), (59, 7, 6, 60), (58, 8, 7, 59), (57, 9, 8, 58), (56, 10, 9, 57), (55, 11, 10, 56), (54, 12, 11, 55), (53, 13, 12, 54), (52, 14, 13, 53), (51, 15, 14, 52), (67, 16, 15, 51), (65, 1, 68, 66), (66, 68, 16, 67), (16, 72, 85, 15), (15, 85, 84, 14), (14, 84, 83, 13), (13, 83, 82, 12), (12, 82, 81, 11), (11, 81, 80, 10), (10, 80, 79, 9), (9, 79, 78, 8), (8, 78, 77, 7), (7, 77, 76, 6), (6, 76, 75, 5), (144, 147, 74, 4), (3, 73, 71, 2), (2, 71, 70, 1), (1, 70, 69, 68), (68, 69, 72, 16), (17, 102, 86, 18), (18, 86, 87, 19), (19, 87, 88, 20), (20, 88, 89, 21), (21, 89, 90, 22), (22, 90, 91, 23), (23, 91, 92, 24), (24, 92, 93, 25), (25, 93, 94, 26), (26, 94, 95, 27), (27, 95, 96, 28), (145, 148, 97, 29), (30, 98, 99, 31), (31, 99, 100, 32), (32, 100, 101, 33), (33, 101, 102, 17), (164, 103, 104, 153), (153, 104, 105, 154), (154, 105, 106, 155), (155, 106, 107, 156), (156, 107, 108, 157), (157, 108, 109, 158), (158, 109, 110, 159), (112, 113, 126, 124), (111, 112, 124, 122), (110, 111, 122, 120), (148, 96, 133, 149), (159, 110, 120, 165), (160, 116, 117, 161), (161, 117, 118, 162), (162, 118, 119, 163), (163, 119, 103, 164), (165, 120, 122, 166), (166, 122, 124, 167), (167, 124, 126, 168), (168, 126, 132, 169), (150, 129, 139, 151), (93, 92, 121, 123), (113, 114, 132, 126), (94, 93, 123, 125), (174, 115, 130, 175), (95, 94, 125, 127), (96, 95, 127, 133), (172, 141, 133, 169), (152, 142, 131, 149), (178, 140, 132, 175), (170, 128, 138, 171), (176, 134, 135, 177), (176, 128, 140, 178), (150, 136, 142, 152), (170, 129, 141, 172), (129, 150, 152, 141), (141, 152, 149, 133), (136, 150, 151, 137), (97, 148, 149, 131), (28, 96, 148, 145), (5, 75, 147, 144), (61, 5, 144, 146), (75, 28, 145, 147), (128, 170, 172, 140), (129, 170, 171, 139), (140, 172, 169, 132), (127, 168, 169, 133), (125, 167, 168, 127), (123, 166, 167, 125), (121, 165, 166, 123), (101, 163, 164, 102), (100, 162, 163, 101), (99, 161, 162, 100), (98, 160, 161, 99), (92, 159, 165, 121), (91, 158, 159, 92), (90, 157, 158, 91), (89, 156, 157, 90), (88, 155, 156, 89), (87, 154, 155, 88), (86, 153, 154, 87), (102, 164, 153, 86), (134, 176, 178, 143), (128, 176, 177, 138), (143, 178, 175, 130), (114, 174, 175, 132), (114, 45, 173, 174), (208, 209, 0), (209, 210, 0), (210, 211, 0), (211, 212, 0), (212, 213, 0), (213, 214, 0), (214, 215, 0), (215, 216, 0), (216, 217, 0), (217, 218, 0), (218, 219, 0), (219, 328, 46, 0), (47, 220, 0), (220, 221, 0), (221, 222, 0), (222, 208, 0), (234, 235, 179, 180), (239, 242, 193, 207), (240, 239, 207, 206), (241, 240, 206, 205), (73, 241, 205, 30), (303, 74, 29, 301), (244, 243, 204, 203), (245, 244, 203, 202), (246, 245, 202, 201), (247, 246, 201, 200), (248, 247, 200, 199), (249, 248, 199, 198), (250, 249, 198, 197), (251, 250, 197, 196), (252, 251, 196, 195), (253, 252, 195, 194), (242, 253, 194, 193), (283, 269, 208, 222), (282, 283, 222, 221), (281, 282, 221, 220), (116, 281, 220, 47), (329, 115, 46, 328), (279, 280, 219, 218), (278, 279, 218, 217), (277, 278, 217, 216), (276, 277, 216, 215), (275, 276, 215, 214), (274, 275, 214, 213), (273, 274, 213, 212), (272, 273, 212, 211), (271, 272, 211, 210), (270, 271, 210, 209), (269, 270, 209, 208), (63, 234, 180, 3), (302, 62, 4, 300), (232, 233, 181, 182), (231, 232, 182, 183), (230, 231, 183, 184), (229, 230, 184, 185), (228, 229, 185, 186), (227, 228, 186, 187), (226, 227, 187, 188), (225, 226, 188, 189), (224, 225, 189, 190), (223, 224, 190, 191), (237, 223, 191, 192), (235, 236, 238, 179), (236, 237, 192, 238), (192, 191, 253, 242), (191, 190, 252, 253), (190, 189, 251, 252), (189, 188, 250, 251), (188, 187, 249, 250), (187, 186, 248, 249), (186, 185, 247, 248), (185, 184, 246, 247), (184, 183, 245, 246), (183, 182, 244, 245), (182, 181, 243, 244), (300, 4, 74, 303), (3, 180, 241, 73), (180, 179, 240, 241), (179, 238, 239, 240), (238, 192, 242, 239), (193, 194, 254, 268), (194, 195, 255, 254), (195, 196, 256, 255), (196, 197, 257, 256), (197, 198, 258, 257), (198, 199, 259, 258), (199, 200, 260, 259), (200, 201, 261, 260), (201, 202, 262, 261), (202, 203, 263, 262), (203, 204, 264, 263), (301, 29, 97, 304), (30, 205, 265, 98), (205, 206, 266, 265), (206, 207, 267, 266), (207, 193, 268, 267), (319, 309, 270, 269), (309, 310, 271, 270), (310, 311, 272, 271), (311, 312, 273, 272), (312, 313, 274, 273), (313, 314, 275, 274), (314, 315, 276, 275), (278, 288, 290, 279), (277, 286, 288, 278), (276, 284, 286, 277), (304, 305, 295, 264), (315, 320, 284, 276), (160, 316, 281, 116), (316, 317, 282, 281), (317, 318, 283, 282), (318, 319, 269, 283), (320, 321, 286, 284), (321, 322, 288, 286), (322, 323, 290, 288), (323, 324, 294, 290), (306, 307, 297, 293), (261, 287, 285, 260), (279, 290, 294, 280), (262, 289, 287, 261), (329, 330, 130, 115), (263, 291, 289, 262), (264, 295, 291, 263), (327, 324, 295, 299), (308, 305, 131, 142), (333, 330, 294, 298), (325, 326, 296, 292), (331, 332, 135, 134), (331, 333, 298, 292), (306, 308, 142, 136), (325, 327, 299, 293), (293, 299, 308, 306), (299, 295, 305, 308), (136, 137, 307, 306), (97, 131, 305, 304), (204, 301, 304, 264), (181, 300, 303, 243), (233, 302, 300, 181), (243, 303, 301, 204), (292, 298, 327, 325), (293, 297, 326, 325), (298, 294, 324, 327), (291, 295, 324, 323), (289, 291, 323, 322), (287, 289, 322, 321), (285, 287, 321, 320), (267, 268, 319, 318), (266, 267, 318, 317), (265, 266, 317, 316), (98, 265, 316, 160), (260, 285, 320, 315), (259, 260, 315, 314), (258, 259, 314, 313), (257, 258, 313, 312), (256, 257, 312, 311), (255, 256, 311, 310), (254, 255, 310, 309), (268, 254, 309, 319), (134, 143, 333, 331), (292, 296, 332, 331), (143, 130, 330, 333), (280, 294, 330, 329), (280, 329, 328, 219)])
me_cylinder_001.polygons.foreach_set('use_smooth', [True] * 326)
_uv = me_cylinder_001.uv_layers.new(name='UVMap')
_uv.uv.foreach_set('vector', [0.8475, 0.2112, 0.819, 0.183, 0.8524, 0.205, 0.8524, 0.205, 0.819, 0.183, 0.8561, 0.1981, 0.8561, 0.1981, 0.819, 0.183, 0.8583, 0.1905, 0.8583, 0.1905, 0.819, 0.183, 0.859, 0.1827, 0.859, 0.1827, 0.819, 0.183, 0.8581, 0.1749, 0.8581, 0.1749, 0.819, 0.183, 0.8558, 0.1674, 0.8558, 0.1674, 0.819, 0.183, 0.852, 0.1606, 0.852, 0.1606, 0.819, 0.183, 0.847, 0.1546, 0.847, 0.1546, 0.819, 0.183, 0.8409, 0.1497, 0.8409, 0.1497, 0.819, 0.183, 0.8339, 0.1461, 0.8339, 0.1461, 0.819, 0.183, 0.8265, 0.1439, 0.8265, 0.1439, 0.819, 0.183, 0.8187, 0.1432, 0.8226, 0.1436, 0.8192, 0.2231, 0.819, 0.183, 0.827, 0.2223, 0.827, 0.2223, 0.819, 0.183, 0.8345, 0.2199, 0.8345, 0.2199, 0.819, 0.183, 0.8414, 0.2162, 0.8414, 0.2162, 0.819, 0.183, 0.8475, 0.2112, 0.6123, 0.04307, 0.6206, 0.03874, 0.6206, 0.05607, 0.6123, 0.05974, 0.6254, 0.07195, 0.6302, 0.0703, 0.6302, 0.08881, 0.6254, 0.09017, 0.6254, 0.05409, 0.6302, 0.05212, 0.6302, 0.0703, 0.6254, 0.07195, 0.6254, 0.03642, 0.6302, 0.03409, 0.6302, 0.05212, 0.6254, 0.05409, 0.6254, 0.01873, 0.6302, 0.01626, 0.6302, 0.03409, 0.6254, 0.03642, 0.6254, 0.3093, 0.6302, 0.3117, 0.6302, 0.3208, 0.6254, 0.3183, 0.6254, 0.2829, 0.6302, 0.2849, 0.6302, 0.3029, 0.6254, 0.3006, 0.6254, 0.2646, 0.6302, 0.2663, 0.6302, 0.2849, 0.6254, 0.2829, 0.6254, 0.2458, 0.6302, 0.2472, 0.6302, 0.2663, 0.6254, 0.2646, 0.6254, 0.2265, 0.6302, 0.2275, 0.6302, 0.2472, 0.6254, 0.2458, 0.6254, 0.2069, 0.6302, 0.2076, 0.6302, 0.2275, 0.6254, 0.2265, 0.6254, 0.1872, 0.6302, 0.1876, 0.6302, 0.2076, 0.6254, 0.2069, 0.6254, 0.1675, 0.6302, 0.1675, 0.6302, 0.1876, 0.6254, 0.1872, 0.6254, 0.1477, 0.6302, 0.1474, 0.6302, 0.1675, 0.6254, 0.1675, 0.6254, 0.1281, 0.6302, 0.1275, 0.6302, 0.1474, 0.6254, 0.1477, 0.6254, 0.1089, 0.6302, 0.1079, 0.6302, 0.1275, 0.6254, 0.1281, 0.6254, 0.09017, 0.6302, 0.08881, 0.6302, 0.1079, 0.6254, 0.1089, 0.8876, 0.2842, 0.8414, 0.2162, 0.8475, 0.2112, 0.906, 0.2688, 0.8665, 0.2956, 0.8345, 0.2199, 0.8414, 0.2162, 0.8876, 0.2842, 0.8435, 0.3028, 0.827, 0.2223, 0.8345, 0.2199, 0.8665, 0.2956, 0.8197, 0.3053, 0.8192, 0.2231, 0.827, 0.2223, 0.8435, 0.3028, 0.8277, 0.08756, 0.8226, 0.1436, 0.8187, 0.1432, 0.8184, 0.08678, 0.855, 0.09349, 0.8339, 0.1461, 0.8265, 0.1439, 0.837, 0.08834, 0.8717, 0.102, 0.8409, 0.1497, 0.8339, 0.1461, 0.855, 0.09349, 0.8889, 0.1113, 0.847, 0.1546, 0.8409, 0.1497, 0.8717, 0.102, 0.9069, 0.1228, 0.852, 0.1606, 0.847, 0.1546, 0.8889, 0.1113, 0.9314, 0.135, 0.8558, 0.1674, 0.852, 0.1606, 0.9069, 0.1228, 0.9386, 0.1579, 0.8581, 0.1749, 0.8558, 0.1674, 0.9314, 0.135, 0.9412, 0.1818, 0.859, 0.1827, 0.8581, 0.1749, 0.9386, 0.1579, 0.9391, 0.2058, 0.8583, 0.1905, 0.859, 0.1827, 0.9412, 0.1818, 0.9323, 0.2288, 0.8561, 0.1981, 0.8583, 0.1905, 0.9391, 0.2058, 0.9211, 0.2501, 0.8524, 0.205, 0.8561, 0.1981, 0.9323, 0.2288, 0.906, 0.2688, 0.8475, 0.2112, 0.8524, 0.205, 0.9211, 0.2501, 0.6123, 0.02687, 0.6206, 0.02144, 0.6206, 0.03874, 0.6123, 0.04307, 0.6123, 0.3021, 0.6206, 0.3067, 0.6206, 0.3157, 0.6123, 0.3103, 0.6123, 0.2773, 0.6206, 0.2809, 0.6206, 0.2983, 0.6123, 0.2941, 0.6123, 0.26, 0.6206, 0.2629, 0.6206, 0.2809, 0.6123, 0.2773, 0.6123, 0.242, 0.6206, 0.2444, 0.6206, 0.2629, 0.6123, 0.26, 0.6123, 0.2235, 0.6206, 0.2254, 0.6206, 0.2444, 0.6123, 0.242, 0.6123, 0.205, 0.6206, 0.2062, 0.6206, 0.2254, 0.6123, 0.2235, 0.6123, 0.1863, 0.6206, 0.1869, 0.6206, 0.2062, 0.6123, 0.205, 0.6123, 0.1674, 0.6206, 0.1674, 0.6206, 0.1869, 0.6123, 0.1863, 0.6123, 0.1486, 0.6206, 0.148, 0.6206, 0.1674, 0.6123, 0.1674, 0.6123, 0.13, 0.6206, 0.1288, 0.6206, 0.148, 0.6123, 0.1486, 0.6123, 0.1117, 0.6206, 0.11, 0.6206, 0.1288, 0.6123, 0.13, 0.6123, 0.09386, 0.6206, 0.0915, 0.6206, 0.11, 0.6123, 0.1117, 0.6123, 0.05974, 0.6206, 0.05607, 0.6206, 0.0736, 0.6123, 0.07656, 0.6123, 0.07656, 0.6206, 0.0736, 0.6206, 0.0915, 0.6123, 0.09386, 0.6206, 0.0915, 0.6254, 0.09017, 0.6254, 0.1089, 0.6206, 0.11, 0.6206, 0.11, 0.6254, 0.1089, 0.6254, 0.1281, 0.6206, 0.1288, 0.6206, 0.1288, 0.6254, 0.1281, 0.6254, 0.1477, 0.6206, 0.148, 0.6206, 0.148, 0.6254, 0.1477, 0.6254, 0.1675, 0.6206, 0.1674, 0.6206, 0.1674, 0.6254, 0.1675, 0.6254, 0.1872, 0.6206, 0.1869, 0.6206, 0.1869, 0.6254, 0.1872, 0.6254, 0.2069, 0.6206, 0.2062, 0.6206, 0.2062, 0.6254, 0.2069, 0.6254, 0.2265, 0.6206, 0.2254, 0.6206, 0.2254, 0.6254, 0.2265, 0.6254, 0.2458, 0.6206, 0.2444, 0.6206, 0.2444, 0.6254, 0.2458, 0.6254, 0.2646, 0.6206, 0.2629, 0.6206, 0.2629, 0.6254, 0.2646, 0.6254, 0.2829, 0.6206, 0.2809, 0.6206, 0.2809, 0.6254, 0.2829, 0.6254, 0.3006, 0.6206, 0.2983, 0.6206, 0.3067, 0.6254, 0.3093, 0.6254, 0.3183, 0.6206, 0.3157, 0.6206, 0.02144, 0.6254, 0.01873, 0.6254, 0.03642, 0.6206, 0.03874, 0.6206, 0.03874, 0.6254, 0.03642, 0.6254, 0.05409, 0.6206, 0.05607, 0.6206, 0.05607, 0.6254, 0.05409, 0.6254, 0.07195, 0.6206, 0.0736, 0.6206, 0.0736, 0.6254, 0.07195, 0.6254, 0.09017, 0.6206, 0.0915, 0.9362, 0.2985, 0.9233, 0.2858, 0.9414, 0.2634, 0.9565, 0.2734, 0.9565, 0.2734, 0.9414, 0.2634, 0.9547, 0.2379, 0.9716, 0.2447, 0.9716, 0.2447, 0.9547, 0.2379, 0.9628, 0.2103, 0.9807, 0.2137, 0.9807, 0.2137, 0.9628, 0.2103, 0.9654, 0.1816, 0.9836, 0.1814, 0.9836, 0.1814, 0.9654, 0.1816, 0.9623, 0.1529, 0.9801, 0.1492, 0.9801, 0.1492, 0.9623, 0.1529, 0.9536, 0.1254, 0.9703, 0.1183, 0.9703, 0.1183, 0.9536, 0.1254, 0.9463, 0.09493, 0.9549, 0.08949, 0.9549, 0.08949, 0.9463, 0.09493, 0.9279, 0.07059, 0.9352, 0.06363, 0.9352, 0.06363, 0.9279, 0.07059, 0.9046, 0.05139, 0.9101, 0.04306, 0.9101, 0.04306, 0.9046, 0.05139, 0.8776, 0.03709, 0.8815, 0.02775, 0.8815, 0.02775, 0.8776, 0.03709, 0.8483, 0.02834, 0.8502, 0.01843, 0.8343, 0.01681, 0.8333, 0.02671, 0.818, 0.02544, 0.8179, 0.01533, 0.8199, 0.3476, 0.8198, 0.3294, 0.8484, 0.3264, 0.852, 0.3442, 0.852, 0.3442, 0.8484, 0.3264, 0.8759, 0.3179, 0.8829, 0.3346, 0.8829, 0.3346, 0.8759, 0.3179, 0.9012, 0.3042, 0.9113, 0.3192, 0.9113, 0.3192, 0.9012, 0.3042, 0.9233, 0.2858, 0.9362, 0.2985, 0.9147, 0.2773, 0.906, 0.2688, 0.9211, 0.2501, 0.9313, 0.2568, 0.9313, 0.2568, 0.9211, 0.2501, 0.9323, 0.2288, 0.9435, 0.2334, 0.9435, 0.2334, 0.9323, 0.2288, 0.9391, 0.2058, 0.951, 0.208, 0.951, 0.208, 0.9391, 0.2058, 0.9412, 0.1818, 0.9533, 0.1817, 0.9533, 0.1817, 0.9412, 0.1818, 0.9386, 0.1579, 0.9504, 0.1554, 0.9504, 0.1554, 0.9386, 0.1579, 0.9314, 0.135, 0.9425, 0.1302, 0.9425, 0.1302, 0.9314, 0.135, 0.9069, 0.1228, 0.9266, 0.1093, 0.8717, 0.102, 0.855, 0.09349, 0.8644, 0.07349, 0.8853, 0.08066, 0.8889, 0.1113, 0.8717, 0.102, 0.8853, 0.08066, 0.9036, 0.09511, 0.9069, 0.1228, 0.8889, 0.1113, 0.9036, 0.09511, 0.9082, 0.1086, 0.8333, 0.02671, 0.8483, 0.02834, 0.846, 0.03961, 0.833, 0.03639, 0.9266, 0.1093, 0.9069, 0.1228, 0.9082, 0.1086, 0.9206, 0.09887, 0.8197, 0.3173, 0.8197, 0.3053, 0.8435, 0.3028, 0.846, 0.3146, 0.846, 0.3146, 0.8435, 0.3028, 0.8665, 0.2956, 0.8712, 0.3068, 0.8712, 0.3068, 0.8665, 0.2956, 0.8876, 0.2842, 0.8944, 0.2942, 0.8944, 0.2942, 0.8876, 0.2842, 0.906, 0.2688, 0.9147, 0.2773, 0.9206, 0.09887, 0.9082, 0.1086, 0.9036, 0.09511, 0.9117, 0.08674, 0.9117, 0.08674, 0.9036, 0.09511, 0.8853, 0.08066, 0.8918, 0.07071, 0.8918, 0.07071, 0.8853, 0.08066, 0.8644, 0.07349, 0.8688, 0.06061, 0.8688, 0.06061, 0.8644, 0.07349, 0.8407, 0.06859, 0.846, 0.05492, 0.6352, 0.675, 0.6298, 0.6821, 0.627, 0.6769, 0.6301, 0.6723, 0.9279, 0.07059, 0.9463, 0.09493, 0.9328, 0.0889, 0.9198, 0.07846, 0.855, 0.09349, 0.837, 0.08834, 0.8407, 0.06859, 0.8644, 0.07349, 0.9046, 0.05139, 0.9279, 0.07059, 0.9198, 0.07846, 0.8983, 0.0608, 0.8277, 0.08756, 0.8184, 0.08678, 0.8183, 0.07252, 0.8297, 0.07173, 0.8776, 0.03709, 0.9046, 0.05139, 0.8983, 0.0608, 0.8733, 0.04776, 0.8483, 0.02834, 0.8776, 0.03709, 0.8733, 0.04776, 0.846, 0.03961, 0.6203, 0.6863, 0.6313, 0.685, 0.6346, 0.6918, 0.6197, 0.6903, 0.637, 0.6765, 0.6391, 0.6652, 0.6414, 0.6653, 0.6395, 0.6794, 0.6075, 0.6728, 0.6107, 0.6817, 0.607, 0.6839, 0.6047, 0.6735, 0.6208, 0.6838, 0.6132, 0.6797, 0.6176, 0.6763, 0.6223, 0.6784, 0.61, 0.6719, 0.6095, 0.6637, 0.6141, 0.6639, 0.6152, 0.6707, 0.61, 0.6719, 0.6132, 0.6797, 0.6107, 0.6817, 0.6075, 0.6728, 0.6352, 0.675, 0.6373, 0.6651, 0.6391, 0.6652, 0.637, 0.6765, 0.6208, 0.6838, 0.6298, 0.6821, 0.6313, 0.685, 0.6203, 0.6863, 0.6298, 0.6821, 0.6352, 0.675, 0.637, 0.6765, 0.6313, 0.685, 0.6313, 0.685, 0.637, 0.6765, 0.6395, 0.6794, 0.6346, 0.6918, 0.6373, 0.6651, 0.6352, 0.675, 0.6301, 0.6723, 0.6324, 0.6648, 0.818, 0.02544, 0.8333, 0.02671, 0.833, 0.03639, 0.8181, 0.03548, 0.8502, 0.01843, 0.8483, 0.02834, 0.8333, 0.02671, 0.8343, 0.01681, 0.6206, 0.2983, 0.6254, 0.3006, 0.6254, 0.3093, 0.6206, 0.3067, 0.6123, 0.2941, 0.6206, 0.2983, 0.6206, 0.3067, 0.6123, 0.3021, 0.6254, 0.3006, 0.6302, 0.3029, 0.6302, 0.3117, 0.6254, 0.3093, 0.6132, 0.6797, 0.6208, 0.6838, 0.6203, 0.6863, 0.6107, 0.6817, 0.6298, 0.6821, 0.6208, 0.6838, 0.6223, 0.6784, 0.627, 0.6769, 0.6107, 0.6817, 0.6203, 0.6863, 0.6197, 0.6903, 0.607, 0.6839, 0.8733, 0.04776, 0.8688, 0.06061, 0.846, 0.05492, 0.846, 0.03961, 0.8983, 0.0608, 0.8918, 0.07071, 0.8688, 0.06061, 0.8733, 0.04776, 0.9198, 0.07846, 0.9117, 0.08674, 0.8918, 0.07071, 0.8983, 0.0608, 0.9328, 0.0889, 0.9206, 0.09887, 0.9117, 0.08674, 0.9198, 0.07846, 0.9012, 0.3042, 0.8944, 0.2942, 0.9147, 0.2773, 0.9233, 0.2858, 0.8759, 0.3179, 0.8712, 0.3068, 0.8944, 0.2942, 0.9012, 0.3042, 0.8484, 0.3264, 0.846, 0.3146, 0.8712, 0.3068, 0.8759, 0.3179, 0.8198, 0.3294, 0.8197, 0.3173, 0.846, 0.3146, 0.8484, 0.3264, 0.9463, 0.09493, 0.9266, 0.1093, 0.9206, 0.09887, 0.9328, 0.0889, 0.9536, 0.1254, 0.9425, 0.1302, 0.9266, 0.1093, 0.9463, 0.09493, 0.9623, 0.1529, 0.9504, 0.1554, 0.9425, 0.1302, 0.9536, 0.1254, 0.9654, 0.1816, 0.9533, 0.1817, 0.9504, 0.1554, 0.9623, 0.1529, 0.9628, 0.2103, 0.951, 0.208, 0.9533, 0.1817, 0.9654, 0.1816, 0.9547, 0.2379, 0.9435, 0.2334, 0.951, 0.208, 0.9628, 0.2103, 0.9414, 0.2634, 0.9313, 0.2568, 0.9435, 0.2334, 0.9547, 0.2379, 0.9233, 0.2858, 0.9147, 0.2773, 0.9313, 0.2568, 0.9414, 0.2634, 0.6095, 0.6637, 0.61, 0.6719, 0.6075, 0.6728, 0.6071, 0.6635, 0.6132, 0.6797, 0.61, 0.6719, 0.6152, 0.6707, 0.6176, 0.6763, 0.6071, 0.6635, 0.6075, 0.6728, 0.6047, 0.6735, 0.6047, 0.6634, 0.837, 0.08834, 0.8277, 0.08756, 0.8297, 0.07173, 0.8407, 0.06859, 0.837, 0.08834, 0.8265, 0.1439, 0.8226, 0.1436, 0.8277, 0.08756, 0.7908, 0.2115, 0.7858, 0.2054, 0.819, 0.183, 0.7858, 0.2054, 0.7821, 0.1985, 0.819, 0.183, 0.7821, 0.1985, 0.7798, 0.191, 0.819, 0.183, 0.7798, 0.191, 0.779, 0.1832, 0.819, 0.183, 0.779, 0.1832, 0.7797, 0.1754, 0.819, 0.183, 0.7797, 0.1754, 0.782, 0.1679, 0.819, 0.183, 0.782, 0.1679, 0.7857, 0.161, 0.819, 0.183, 0.7857, 0.161, 0.7906, 0.1549, 0.819, 0.183, 0.7906, 0.1549, 0.7967, 0.15, 0.819, 0.183, 0.7967, 0.15, 0.8035, 0.1463, 0.819, 0.183, 0.8035, 0.1463, 0.811, 0.144, 0.819, 0.183, 0.811, 0.144, 0.8148, 0.1436, 0.8187, 0.1432, 0.819, 0.183, 0.8192, 0.2231, 0.8114, 0.2224, 0.819, 0.183, 0.8114, 0.2224, 0.8038, 0.2201, 0.819, 0.183, 0.8038, 0.2201, 0.7969, 0.2164, 0.819, 0.183, 0.7969, 0.2164, 0.7908, 0.2115, 0.819, 0.183, 0.6119, 0.599, 0.6119, 0.5819, 0.6201, 0.5855, 0.6201, 0.6031, 0.6248, 0.5688, 0.6248, 0.5496, 0.6295, 0.551, 0.6295, 0.5705, 0.6248, 0.5874, 0.6248, 0.5688, 0.6295, 0.5705, 0.6295, 0.5894, 0.6248, 0.6054, 0.6248, 0.5874, 0.6295, 0.5894, 0.6295, 0.6077, 0.6248, 0.6232, 0.6248, 0.6054, 0.6295, 0.6077, 0.6295, 0.6256, 0.6248, 0.332, 0.6248, 0.3235, 0.6295, 0.3211, 0.6295, 0.3297, 0.6248, 0.3572, 0.6248, 0.3403, 0.6295, 0.338, 0.6295, 0.3552, 0.6248, 0.3748, 0.6248, 0.3572, 0.6295, 0.3552, 0.6295, 0.3732, 0.6248, 0.3931, 0.6248, 0.3748, 0.6295, 0.3732, 0.6295, 0.3917, 0.6248, 0.4119, 0.6248, 0.3931, 0.6295, 0.3917, 0.6295, 0.4108, 0.6248, 0.4311, 0.6248, 0.4119, 0.6295, 0.4108, 0.6295, 0.4304, 0.6248, 0.4508, 0.6248, 0.4311, 0.6295, 0.4304, 0.6295, 0.4504, 0.6248, 0.4708, 0.6248, 0.4508, 0.6295, 0.4504, 0.6295, 0.4707, 0.6248, 0.4909, 0.6248, 0.4708, 0.6295, 0.4707, 0.6295, 0.4912, 0.6248, 0.5107, 0.6248, 0.4909, 0.6295, 0.4912, 0.6295, 0.5114, 0.6248, 0.5302, 0.6248, 0.5107, 0.6295, 0.5114, 0.6295, 0.5312, 0.6248, 0.5496, 0.6248, 0.5302, 0.6295, 0.5312, 0.6295, 0.551, 0.7515, 0.2849, 0.7329, 0.2698, 0.7908, 0.2115, 0.7969, 0.2164, 0.7728, 0.2962, 0.7515, 0.2849, 0.7969, 0.2164, 0.8038, 0.2201, 0.7958, 0.303, 0.7728, 0.2962, 0.8038, 0.2201, 0.8114, 0.2224, 0.8197, 0.3053, 0.7958, 0.303, 0.8114, 0.2224, 0.8192, 0.2231, 0.809, 0.08767, 0.8184, 0.08678, 0.8187, 0.1432, 0.8148, 0.1436, 0.7818, 0.09395, 0.7998, 0.08857, 0.811, 0.144, 0.8035, 0.1463, 0.7652, 0.1027, 0.7818, 0.09395, 0.8035, 0.1463, 0.7967, 0.15, 0.7482, 0.1122, 0.7652, 0.1027, 0.7967, 0.15, 0.7906, 0.1549, 0.7304, 0.1239, 0.7482, 0.1122, 0.7906, 0.1549, 0.7857, 0.161, 0.7061, 0.1364, 0.7304, 0.1239, 0.7857, 0.161, 0.782, 0.1679, 0.6991, 0.1594, 0.7061, 0.1364, 0.782, 0.1679, 0.7797, 0.1754, 0.6968, 0.1833, 0.6991, 0.1594, 0.7797, 0.1754, 0.779, 0.1832, 0.6992, 0.2072, 0.6968, 0.1833, 0.779, 0.1832, 0.7798, 0.191, 0.7062, 0.2301, 0.6992, 0.2072, 0.7798, 0.191, 0.7821, 0.1985, 0.7176, 0.2513, 0.7062, 0.2301, 0.7821, 0.1985, 0.7858, 0.2054, 0.7329, 0.2698, 0.7176, 0.2513, 0.7858, 0.2054, 0.7908, 0.2115, 0.6119, 0.6152, 0.6119, 0.599, 0.6201, 0.6031, 0.6201, 0.6206, 0.6119, 0.3389, 0.6119, 0.3312, 0.6201, 0.326, 0.6201, 0.3345, 0.6119, 0.3627, 0.6119, 0.3464, 0.6201, 0.3425, 0.6201, 0.3591, 0.6119, 0.3794, 0.6119, 0.3627, 0.6201, 0.3591, 0.6201, 0.3765, 0.6119, 0.3969, 0.6119, 0.3794, 0.6201, 0.3765, 0.6201, 0.3944, 0.6119, 0.4148, 0.6119, 0.3969, 0.6201, 0.3944, 0.6201, 0.413, 0.6119, 0.4332, 0.6119, 0.4148, 0.6201, 0.413, 0.6201, 0.4319, 0.6119, 0.4519, 0.6119, 0.4332, 0.6201, 0.4319, 0.6201, 0.4512, 0.6119, 0.4709, 0.6119, 0.4519, 0.6201, 0.4512, 0.6201, 0.4708, 0.6119, 0.4901, 0.6119, 0.4709, 0.6201, 0.4708, 0.6201, 0.4906, 0.6119, 0.509, 0.6119, 0.4901, 0.6201, 0.4906, 0.6201, 0.5101, 0.6119, 0.5275, 0.6119, 0.509, 0.6201, 0.5101, 0.6201, 0.5293, 0.6119, 0.5458, 0.6119, 0.5275, 0.6201, 0.5293, 0.6201, 0.5483, 0.6119, 0.5819, 0.6119, 0.5642, 0.6201, 0.5672, 0.6201, 0.5855, 0.6119, 0.5642, 0.6119, 0.5458, 0.6201, 0.5483, 0.6201, 0.5672, 0.6201, 0.5483, 0.6201, 0.5293, 0.6248, 0.5302, 0.6248, 0.5496, 0.6201, 0.5293, 0.6201, 0.5101, 0.6248, 0.5107, 0.6248, 0.5302, 0.6201, 0.5101, 0.6201, 0.4906, 0.6248, 0.4909, 0.6248, 0.5107, 0.6201, 0.4906, 0.6201, 0.4708, 0.6248, 0.4708, 0.6248, 0.4909, 0.6201, 0.4708, 0.6201, 0.4512, 0.6248, 0.4508, 0.6248, 0.4708, 0.6201, 0.4512, 0.6201, 0.4319, 0.6248, 0.4311, 0.6248, 0.4508, 0.6201, 0.4319, 0.6201, 0.413, 0.6248, 0.4119, 0.6248, 0.4311, 0.6201, 0.413, 0.6201, 0.3944, 0.6248, 0.3931, 0.6248, 0.4119, 0.6201, 0.3944, 0.6201, 0.3765, 0.6248, 0.3748, 0.6248, 0.3931, 0.6201, 0.3765, 0.6201, 0.3591, 0.6248, 0.3572, 0.6248, 0.3748, 0.6201, 0.3591, 0.6201, 0.3425, 0.6248, 0.3403, 0.6248, 0.3572, 0.6201, 0.3345, 0.6201, 0.326, 0.6248, 0.3235, 0.6248, 0.332, 0.6201, 0.6206, 0.6201, 0.6031, 0.6248, 0.6054, 0.6248, 0.6232, 0.6201, 0.6031, 0.6201, 0.5855, 0.6248, 0.5874, 0.6248, 0.6054, 0.6201, 0.5855, 0.6201, 0.5672, 0.6248, 0.5688, 0.6248, 0.5874, 0.6201, 0.5672, 0.6201, 0.5483, 0.6248, 0.5496, 0.6248, 0.5688, 0.7031, 0.2998, 0.6825, 0.2749, 0.6976, 0.2648, 0.7159, 0.2869, 0.6825, 0.2749, 0.6672, 0.2464, 0.6839, 0.2394, 0.6976, 0.2648, 0.6672, 0.2464, 0.6577, 0.2155, 0.6755, 0.2119, 0.6839, 0.2394, 0.6577, 0.2155, 0.6545, 0.1833, 0.6726, 0.1833, 0.6755, 0.2119, 0.6545, 0.1833, 0.6576, 0.1511, 0.6754, 0.1547, 0.6726, 0.1833, 0.6576, 0.1511, 0.667, 0.1202, 0.6838, 0.1271, 0.6754, 0.1547, 0.667, 0.1202, 0.6821, 0.09131, 0.6907, 0.09661, 0.6838, 0.1271, 0.6821, 0.09131, 0.7013, 0.06533, 0.7087, 0.07216, 0.6907, 0.09661, 0.7013, 0.06533, 0.7259, 0.04415, 0.7316, 0.0524, 0.7087, 0.07216, 0.7259, 0.04415, 0.7545, 0.02856, 0.7585, 0.03785, 0.7316, 0.0524, 0.7545, 0.02856, 0.7856, 0.0188, 0.7877, 0.02873, 0.7585, 0.03785, 0.8016, 0.01698, 0.8179, 0.01533, 0.818, 0.02544, 0.8027, 0.02689, 0.8199, 0.3476, 0.7877, 0.3446, 0.7912, 0.3267, 0.8198, 0.3294, 0.7877, 0.3446, 0.7567, 0.3353, 0.7636, 0.3185, 0.7912, 0.3267, 0.7567, 0.3353, 0.7282, 0.3202, 0.7382, 0.3051, 0.7636, 0.3185, 0.7282, 0.3202, 0.7031, 0.2998, 0.7159, 0.2869, 0.7382, 0.3051, 0.7244, 0.2784, 0.7076, 0.258, 0.7176, 0.2513, 0.7329, 0.2698, 0.7076, 0.258, 0.6951, 0.2348, 0.7062, 0.2301, 0.7176, 0.2513, 0.6951, 0.2348, 0.6874, 0.2095, 0.6992, 0.2072, 0.7062, 0.2301, 0.6874, 0.2095, 0.6847, 0.1833, 0.6968, 0.1833, 0.6992, 0.2072, 0.6847, 0.1833, 0.6873, 0.157, 0.6991, 0.1594, 0.6968, 0.1833, 0.6873, 0.157, 0.6949, 0.1318, 0.7061, 0.1364, 0.6991, 0.1594, 0.6949, 0.1318, 0.7105, 0.1107, 0.7304, 0.1239, 0.7061, 0.1364, 0.7652, 0.1027, 0.7514, 0.08157, 0.7722, 0.07408, 0.7818, 0.09395, 0.7482, 0.1122, 0.7332, 0.09622, 0.7514, 0.08157, 0.7652, 0.1027, 0.7304, 0.1239, 0.7289, 0.1098, 0.7332, 0.09622, 0.7482, 0.1122, 0.8027, 0.02689, 0.8031, 0.03658, 0.7901, 0.03996, 0.7877, 0.02873, 0.7105, 0.1107, 0.7164, 0.1002, 0.7289, 0.1098, 0.7304, 0.1239, 0.8197, 0.3173, 0.7935, 0.3149, 0.7958, 0.303, 0.8197, 0.3053, 0.7935, 0.3149, 0.7682, 0.3073, 0.7728, 0.2962, 0.7958, 0.303, 0.7682, 0.3073, 0.7449, 0.295, 0.7515, 0.2849, 0.7728, 0.2962, 0.7449, 0.295, 0.7244, 0.2784, 0.7329, 0.2698, 0.7515, 0.2849, 0.7164, 0.1002, 0.725, 0.08797, 0.7332, 0.09622, 0.7289, 0.1098, 0.725, 0.08797, 0.7448, 0.07174, 0.7514, 0.08157, 0.7332, 0.09622, 0.7448, 0.07174, 0.7676, 0.06125, 0.7722, 0.07408, 0.7514, 0.08157, 0.7676, 0.06125, 0.7903, 0.05528, 0.7958, 0.06883, 0.7722, 0.07408, 0.6363, 0.655, 0.6309, 0.6571, 0.6285, 0.6521, 0.6317, 0.6474, 0.7087, 0.07216, 0.7169, 0.07978, 0.7041, 0.09042, 0.6907, 0.09661, 0.7818, 0.09395, 0.7722, 0.07408, 0.7958, 0.06883, 0.7998, 0.08857, 0.7316, 0.0524, 0.7381, 0.06192, 0.7169, 0.07978, 0.7087, 0.07216, 0.809, 0.08767, 0.8069, 0.07187, 0.8183, 0.07252, 0.8184, 0.08678, 0.7585, 0.03785, 0.7629, 0.04841, 0.7381, 0.06192, 0.7316, 0.0524, 0.7877, 0.02873, 0.7901, 0.03996, 0.7629, 0.04841, 0.7585, 0.03785, 0.6227, 0.6422, 0.6225, 0.6382, 0.6375, 0.6382, 0.6336, 0.6446, 0.6383, 0.6537, 0.6411, 0.6511, 0.6414, 0.6653, 0.6391, 0.6652, 0.6085, 0.6543, 0.6058, 0.6533, 0.6093, 0.6433, 0.6128, 0.6459, 0.6229, 0.6448, 0.624, 0.6503, 0.6191, 0.6521, 0.615, 0.6481, 0.6109, 0.6555, 0.6159, 0.6573, 0.6141, 0.6639, 0.6095, 0.6637, 0.6109, 0.6555, 0.6085, 0.6543, 0.6128, 0.6459, 0.615, 0.6481, 0.6363, 0.655, 0.6383, 0.6537, 0.6391, 0.6652, 0.6373, 0.6651, 0.6229, 0.6448, 0.6227, 0.6422, 0.6336, 0.6446, 0.6317, 0.6474, 0.6317, 0.6474, 0.6336, 0.6446, 0.6383, 0.6537, 0.6363, 0.655, 0.6336, 0.6446, 0.6375, 0.6382, 0.6411, 0.6511, 0.6383, 0.6537, 0.6373, 0.6651, 0.6324, 0.6648, 0.6309, 0.6571, 0.6363, 0.655, 0.818, 0.02544, 0.8181, 0.03548, 0.8031, 0.03658, 0.8027, 0.02689, 0.7856, 0.0188, 0.8016, 0.01698, 0.8027, 0.02689, 0.7877, 0.02873, 0.6201, 0.3425, 0.6201, 0.3345, 0.6248, 0.332, 0.6248, 0.3403, 0.6119, 0.3464, 0.6119, 0.3389, 0.6201, 0.3345, 0.6201, 0.3425, 0.6248, 0.3403, 0.6248, 0.332, 0.6295, 0.3297, 0.6295, 0.338, 0.615, 0.6481, 0.6128, 0.6459, 0.6227, 0.6422, 0.6229, 0.6448, 0.6317, 0.6474, 0.6285, 0.6521, 0.624, 0.6503, 0.6229, 0.6448, 0.6128, 0.6459, 0.6093, 0.6433, 0.6225, 0.6382, 0.6227, 0.6422, 0.7629, 0.04841, 0.7901, 0.03996, 0.7903, 0.05528, 0.7676, 0.06125, 0.7381, 0.06192, 0.7629, 0.04841, 0.7676, 0.06125, 0.7448, 0.07174, 0.7169, 0.07978, 0.7381, 0.06192, 0.7448, 0.07174, 0.725, 0.08797, 0.7041, 0.09042, 0.7169, 0.07978, 0.725, 0.08797, 0.7164, 0.1002, 0.7382, 0.3051, 0.7159, 0.2869, 0.7244, 0.2784, 0.7449, 0.295, 0.7636, 0.3185, 0.7382, 0.3051, 0.7449, 0.295, 0.7682, 0.3073, 0.7912, 0.3267, 0.7636, 0.3185, 0.7682, 0.3073, 0.7935, 0.3149, 0.8198, 0.3294, 0.7912, 0.3267, 0.7935, 0.3149, 0.8197, 0.3173, 0.6907, 0.09661, 0.7041, 0.09042, 0.7164, 0.1002, 0.7105, 0.1107, 0.6838, 0.1271, 0.6907, 0.09661, 0.7105, 0.1107, 0.6949, 0.1318, 0.6754, 0.1547, 0.6838, 0.1271, 0.6949, 0.1318, 0.6873, 0.157, 0.6726, 0.1833, 0.6754, 0.1547, 0.6873, 0.157, 0.6847, 0.1833, 0.6755, 0.2119, 0.6726, 0.1833, 0.6847, 0.1833, 0.6874, 0.2095, 0.6839, 0.2394, 0.6755, 0.2119, 0.6874, 0.2095, 0.6951, 0.2348, 0.6976, 0.2648, 0.6839, 0.2394, 0.6951, 0.2348, 0.7076, 0.258, 0.7159, 0.2869, 0.6976, 0.2648, 0.7076, 0.258, 0.7244, 0.2784, 0.6095, 0.6637, 0.6071, 0.6635, 0.6085, 0.6543, 0.6109, 0.6555, 0.615, 0.6481, 0.6191, 0.6521, 0.6159, 0.6573, 0.6109, 0.6555, 0.6071, 0.6635, 0.6047, 0.6634, 0.6058, 0.6533, 0.6085, 0.6543, 0.7998, 0.08857, 0.7958, 0.06883, 0.8069, 0.07187, 0.809, 0.08767, 0.7998, 0.08857, 0.809, 0.08767, 0.8148, 0.1436, 0.811, 0.144])
me_cylinder_001.materials.append(mat_test)
me_cylinder_001.update()
me_cylinder_002 = bpy.data.meshes.new('Cylinder.002')
me_cylinder_002.from_pydata([(-2.24e-18, -0.02419, 0.007417), (2.24e-18, -0.04437, 0.1951), (-2.236e-18, -0.02068, 0.007794), (2.245e-18, -0.04086, 0.1955), (0.002495, -0.02171, 0.007683), (0.002495, -0.04189, 0.1954), (0.003528, -0.02419, 0.007417), (0.003528, -0.04437, 0.1951), (0.002495, -0.02667, 0.00715), (0.002495, -0.04685, 0.1948), (-2.245e-18, -0.0277, 0.00704), (2.236e-18, -0.04788, 0.1947), (-0.002495, -0.02667, 0.00715), (-0.002495, -0.04685, 0.1948), (-0.003528, -0.02419, 0.007417), (-0.003528, -0.04437, 0.1951), (-0.002495, -0.02171, 0.007683), (-0.002495, -0.04189, 0.1954)], [], [(0, 2, 4), (1, 5, 3), (2, 3, 5, 4), (0, 4, 6), (1, 7, 5), (4, 5, 7, 6), (0, 6, 8), (1, 9, 7), (6, 7, 9, 8), (0, 8, 10), (1, 11, 9), (8, 9, 11, 10), (0, 10, 12), (1, 13, 11), (10, 11, 13, 12), (0, 12, 14), (1, 15, 13), (12, 13, 15, 14), (0, 14, 16), (1, 17, 15), (14, 15, 17, 16), (0, 16, 2), (1, 3, 17), (16, 17, 3, 2)])
me_cylinder_002.polygons.foreach_set('use_smooth', [True] * 24)
_uv = me_cylinder_002.uv_layers.new(name='UVMap')
_uv.uv.foreach_set('vector', [0.5582, 0.6896, 0.5518, 0.674, 0.5647, 0.674, 0.5263, 0.6896, 0.5199, 0.7052, 0.5107, 0.6961, 0.5337, 0.01178, 0.5337, 0.6649, 0.5244, 0.6649, 0.5244, 0.01178, 0.5582, 0.6896, 0.5647, 0.674, 0.5738, 0.6832, 0.5263, 0.6896, 0.5328, 0.7052, 0.5199, 0.7052, 0.5244, 0.01178, 0.5244, 0.6649, 0.515, 0.6649, 0.515, 0.01178, 0.5582, 0.6896, 0.5738, 0.6832, 0.5738, 0.6961, 0.5263, 0.6896, 0.5419, 0.6961, 0.5328, 0.7052, 0.515, 0.01178, 0.515, 0.6649, 0.5057, 0.6649, 0.5057, 0.01178, 0.5582, 0.6896, 0.5738, 0.6961, 0.5647, 0.7052, 0.5263, 0.6896, 0.5419, 0.6832, 0.5419, 0.6961, 0.5804, 0.01178, 0.5804, 0.6649, 0.5711, 0.6649, 0.5711, 0.01178, 0.5582, 0.6896, 0.5647, 0.7052, 0.5518, 0.7052, 0.5263, 0.6896, 0.5328, 0.674, 0.5419, 0.6832, 0.5711, 0.01178, 0.5711, 0.6649, 0.5617, 0.6649, 0.5617, 0.01178, 0.5582, 0.6896, 0.5518, 0.7052, 0.5426, 0.6961, 0.5263, 0.6896, 0.5199, 0.674, 0.5328, 0.674, 0.5617, 0.01178, 0.5617, 0.6649, 0.5524, 0.6649, 0.5524, 0.01178, 0.5582, 0.6896, 0.5426, 0.6961, 0.5426, 0.6832, 0.5263, 0.6896, 0.5107, 0.6832, 0.5199, 0.674, 0.5524, 0.01178, 0.5524, 0.6649, 0.543, 0.6649, 0.543, 0.01178, 0.5582, 0.6896, 0.5426, 0.6832, 0.5518, 0.674, 0.5263, 0.6896, 0.5107, 0.6961, 0.5107, 0.6832, 0.543, 0.01178, 0.543, 0.6649, 0.5337, 0.6649, 0.5337, 0.01178])
me_cylinder_002.materials.append(mat_test)
me_cylinder_002.update()

# ---- objects
ob_light = bpy.data.objects.new('Light', light_light)
ob_cup = bpy.data.objects.new('cup', me_cylinder)
ob_lid = bpy.data.objects.new('lid', me_cylinder_001)
ob_straw = bpy.data.objects.new('straw', me_cylinder_002)

# ---- transforms, parenting, visibility, modifiers, constraints
ob_light.location = (4.076, 1.005, 5.904)
ob_light.rotation_euler = (0.6503, 0.05522, 1.866)
ob_light.lock_rotations_4d = False
ob_light.empty_display_type = 'ARROWS'
ob_light.color = (0.0, 0.0, 0.0, 0.0)
ob_light.lineart.crease_threshold = 0.0
ob_cup.location = (0.0, 0.0, 0.0)
ob_lid.location = (0.0, 0.0, 0.0)
ob_straw.location = (0.0, 0.0, 0.0)

# ---- collection membership
col_collection.objects.link(ob_light)
col_collection.objects.link(ob_cup)
col_collection.objects.link(ob_lid)
col_collection.objects.link(ob_straw)

# ---- scene / render settings (as saved in the file)
scene.frame_start = 1; scene.frame_end = 250; scene.frame_set(1)
scene.render.engine = 'BLENDER_EEVEE_NEXT'
scene.cycles.sampling_pattern = 'TABULATED_SOBOL'
bpy.context.view_layer.update()

# ---- added for rendering (the .blend has no active camera): camera
cam_auto = bpy.data.cameras.new('AutoCamera')
cam_auto.lens = 50.0
cam_auto.sensor_width = 36.0
cam_auto.clip_end = 1000.0
ob_auto_camera = bpy.data.objects.new('AutoCamera', cam_auto)
scene.collection.objects.link(ob_auto_camera)
ob_auto_camera.location = (0.219788, -0.263846, 0.273567)
ob_auto_camera.rotation_euler = (1.09748, -7.21219e-08, 0.694738)
scene.camera = ob_auto_camera
bpy.context.view_layer.update()
